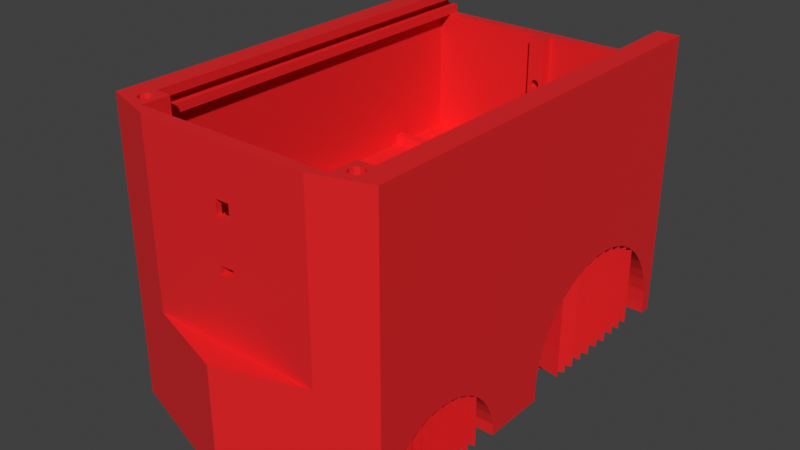 # Source: Korpus_podderzh.blend  (saved by Blender 3.6.13; exported with 4.5.12 LTS)
import bpy
from mathutils import Matrix  # noqa: F401  (used for matrix-valued properties, if any)

bpy.ops.wm.read_factory_settings(use_empty=True)
scene = bpy.context.scene
scene.name = 'Scene'

# ---- collections
col_collection = bpy.data.collections.new('Collection'); scene.collection.children.link(col_collection)

# ---- materials (node trees are filled in below, after node groups)
mat_material = bpy.data.materials.new('Material')
mat_material.use_transparent_shadow = False

# ---- material node trees
mat_material.use_nodes = True; mat_material.node_tree.nodes.clear()
_N = mat_material.node_tree.nodes; _L = mat_material.node_tree.links
n0 = _N.new('ShaderNodeBsdfPrincipled'); n0.name = 'Principled BSDF'; n0.location = (10, 300)
n0.distribution = 'GGX'
n0.subsurface_method = 'RANDOM_WALK_SKIN'
n0.inputs[0].default_value = (0.8, 0.01452, 0.01734, 1.0)
n0.inputs[3].default_value = 1.45
n0.inputs[27].default_value = (0.0, 0.0, 0.0, 1.0)
n0.inputs[28].default_value = 1.0
n1 = _N.new('ShaderNodeOutputMaterial'); n1.name = 'Material Output'; n1.location = (300, 300)
_L.new(n0.outputs[0], n1.inputs[0])
n1.is_active_output = True

# ---- world
world_world = bpy.data.worlds.new('World'); scene.world = world_world
world_world.use_nodes = True; world_world.node_tree.nodes.clear()
_N = world_world.node_tree.nodes; _L = world_world.node_tree.links
n0 = _N.new('ShaderNodeOutputWorld'); n0.name = 'World Output'; n0.location = (300, 300)
n1 = _N.new('ShaderNodeBackground'); n1.name = 'Background'; n1.location = (10, 300)
n1.inputs[0].default_value = (0.05088, 0.05088, 0.05088, 1.0)
_L.new(n1.outputs[0], n0.inputs[0])
n0.is_active_output = True
world_world.color = (0.05088, 0.05088, 0.05088)
world_world.use_sun_shadow = False
world_world.sun_shadow_jitter_overblur = 0.0

# ---- meshes
me_vr = bpy.data.meshes.new('Корпус_VR')
me_vr.from_pydata([(37.4, 93.0, 67.15), (37.4, 103.0, 67.15), (37.0, 103.0, 68.5), (37.0, 93.0, 68.5), (38.46, 93.0, 66.23), (38.46, 103.0, 66.23), (39.86, 93.0, 66.03), (39.86, 103.0, 66.03), (41.14, 93.0, 66.61), (41.14, 103.0, 66.61), (41.9, 93.0, 67.8), (41.9, 103.0, 67.8), (41.9, 93.0, 69.2), (41.9, 103.0, 69.2), (41.14, 93.0, 70.39), (41.14, 103.0, 70.39), (39.86, 93.0, 70.97), (39.86, 103.0, 70.97), (38.46, 93.0, 70.77), (38.46, 103.0, 70.77), (37.4, 93.0, 69.85), (37.4, 103.0, 69.85), (-41.6, 93.0, 67.15), (-41.6, 103.0, 67.15), (-42.0, 103.0, 68.5), (-42.0, 93.0, 68.5), (-40.54, 93.0, 66.23), (-40.54, 103.0, 66.23), (-39.14, 93.0, 66.03), (-39.14, 103.0, 66.03), (-37.86, 93.0, 66.61), (-37.86, 103.0, 66.61), (-37.1, 93.0, 67.8), (-37.1, 103.0, 67.8), (-37.1, 93.0, 69.2), (-37.1, 103.0, 69.2), (-37.86, 93.0, 70.39), (-37.86, 103.0, 70.39), (-39.14, 93.0, 70.97), (-39.14, 103.0, 70.97), (-40.54, 93.0, 70.77), (-40.54, 103.0, 70.77), (-41.6, 93.0, 69.85), (-41.6, 103.0, 69.85), (41.0, 94.0, 63.5), (41.0, 94.0, -73.5), (45.0, 94.0, -73.5), (45.0, 94.0, 63.5), (41.0, 97.0, 63.5), (41.0, 97.0, -77.5), (41.0, 94.0, -77.5), (45.0, 97.0, 63.5), (45.0, 97.0, -77.5), (45.0, 100.0, 63.5), (45.0, 100.0, -77.5), (41.0, 100.0, 63.5), (41.0, 100.0, -77.5), (41.0, 103.0, 63.5), (41.0, 103.0, -77.5), (-41.0, 94.0, 63.5), (-45.0, 94.0, 63.5), (-45.0, 94.0, -73.5), (-41.0, 94.0, -73.5), (-45.0, 100.0, -77.5), (-45.0, 100.0, 63.5), (-45.0, 97.0, 63.5), (-45.0, 97.0, -77.5), (-41.0, 100.0, -77.5), (-41.0, 100.0, 63.5), (-41.0, 103.0, -77.5), (-41.0, 103.0, 63.5), (-35.0, 103.0, 63.5), (-35.0, 103.0, 73.5), (-49.0, 103.0, -77.5), (-49.0, 103.0, 71.5), (-30.51, 103.0, 77.5), (30.51, 103.0, 77.5), (35.0, 103.0, 73.5), (49.0, 103.0, 71.5), (35.0, 103.0, 63.5), (49.0, 103.0, -77.5), (-41.0, 97.0, -77.5), (-41.0, 97.0, 63.5), (-41.0, 94.0, -77.5), (3.0, 94.0, -73.5), (-3.0, 94.0, -73.5), (3.0, 94.0, -69.5), (-3.0, 94.0, -69.5), (-35.0, 41.7, -28.5), (-35.0, 40.11, -23.77), (-25.0, 40.11, -23.77), (-25.0, 41.7, -28.5), (-35.0, 37.93, -19.28), (-25.0, 37.93, -19.28), (-35.0, 35.2, -15.1), (-25.0, 35.2, -15.1), (-35.0, 49.5, -28.5), (-35.0, 49.5, 63.5), (-35.0, 4.0, 73.5), (-35.0, 4.0, 6.5), (-35.0, 35.2, 6.5), (-35.0, 35.2, 0.5), (-35.0, 19.9, -7.321), (-35.0, 32.33, -17.95), (-35.0, 35.2, -22.64), (-35.0, 28.77, -13.77), (-35.0, 24.59, -10.2), (-35.0, 14.82, -5.216), (-35.0, 4.0, 0.5), (-35.0, 9.48, -3.932), (-35.0, 4.0, -3.5), (27.5, 53.0, -73.5), (25.0, 53.0, -73.5), (27.5, 53.0, -36.0), (25.0, 53.0, -33.5), (45.0, 53.0, -36.0), (45.0, 53.0, -33.5), (27.5, 49.5, -36.0), (27.5, 49.5, -73.5), (45.0, 49.5, -36.0), (25.0, 49.5, -33.5), (45.0, 49.5, -33.5), (45.0, 49.5, -73.5), (45.0, 49.5, 63.5), (35.0, 49.5, 63.5), (35.0, 49.5, -28.5), (25.0, 49.5, -28.5), (25.0, 41.7, -28.5), (35.0, 41.7, -28.5), (35.0, 40.11, -23.77), (35.0, 37.93, -19.28), (35.0, 35.2, -15.1), (35.0, 35.2, -22.64), (35.0, 32.33, -17.95), (35.0, 28.77, -13.77), (35.0, 35.2, 0.5), (35.0, 35.2, 6.5), (35.0, 4.0, 6.5), (35.0, 4.0, 73.5), (35.0, 19.9, -7.321), (35.0, 4.0, 0.5), (35.0, 14.82, -5.216), (35.0, 9.48, -3.932), (35.0, 4.0, -3.5), (35.0, 24.59, -10.2), (-25.0, 53.0, -47.5), (-45.0, 53.0, -47.5), (-45.0, 49.5, -47.5), (-25.0, 49.5, -47.5), (-28.0, 53.0, -50.5), (-28.0, 49.5, -50.5), (-45.0, 49.5, -50.5), (-45.0, 53.0, -50.5), (-28.0, 53.0, -73.5), (-28.0, 49.5, -73.5), (-25.0, 53.0, -73.5), (-45.0, 49.5, 63.5), (-45.0, 49.5, -73.5), (-25.0, 49.5, -28.5), (-25.0, 4.0, -73.5), (-3.0, 4.0, -73.5), (25.0, 35.2, -22.64), (25.0, 35.2, -15.1), (25.0, 40.11, -23.77), (25.0, 37.93, -19.28), (35.0, -6.217e-14, -71.5), (35.0, 15.66, -71.5), (25.0, -5.995e-14, -71.5), (25.0, 4.0, -71.5), (25.0, 15.66, -71.5), (-25.0, 35.2, -22.64), (-25.0, 15.66, -71.5), (-35.0, 15.66, -71.5), (-25.0, 4.0, -71.5), (-35.0, -6.217e-14, -71.5), (-25.0, -6.217e-14, -71.5), (25.0, 32.64, -58.62), (25.0, 35.4, -53.97), (25.0, 37.4, -48.95), (25.0, 38.62, -43.67), (25.0, 39.0, -38.28), (25.0, 38.55, -32.89), (25.0, 37.27, -27.64), (25.0, 29.2, -62.79), (25.0, 25.15, -66.38), (25.0, 20.61, -69.31), (25.0, 4.0, -73.5), (-25.0, 20.61, -69.31), (-25.0, 25.15, -66.38), (-25.0, 29.2, -62.79), (-25.0, 32.64, -58.62), (-25.0, 35.4, -53.97), (-25.0, 37.4, -48.95), (-25.0, 38.62, -43.67), (-25.0, 39.0, -38.28), (-25.0, 38.55, -32.89), (-25.0, 37.27, -27.64), (3.0, 4.0, -73.5), (3.0, 4.0, -69.5), (25.0, 4.0, -57.5), (-3.0, 4.0, -69.5), (-25.0, 4.0, -57.5), (-31.0, 4.0, -57.5), (-31.0, 4.0, -47.0), (-26.62, 4.0, -53.2), (-25.62, 4.0, -53.93), (-24.38, 4.0, -53.93), (31.0, 4.0, -57.5), (-23.38, 4.0, -53.2), (26.62, 4.0, -53.2), (31.0, 4.0, -47.0), (27.0, 4.0, -52.03), (25.62, 4.0, -48.12), (11.0, 4.0, -47.0), (24.38, 4.0, -48.12), (23.38, 4.0, -48.85), (23.0, 4.0, -50.03), (23.0, 4.0, -52.03), (23.38, 4.0, -53.2), (24.38, 4.0, -53.93), (25.62, 4.0, -53.93), (0.618, 4.0, -53.93), (1.618, 4.0, -53.2), (11.0, 4.0, -43.5), (2.0, 4.0, -52.03), (0.618, 4.0, -48.12), (-11.0, 4.0, -43.5), (-0.618, 4.0, -48.12), (-11.0, 4.0, -47.0), (-1.618, 4.0, -48.85), (-2.0, 4.0, -50.03), (-25.62, 4.0, -48.12), (-26.62, 4.0, -48.85), (-24.38, 4.0, -48.12), (-2.0, 4.0, -52.03), (-23.38, 4.0, -48.85), (-1.618, 4.0, -53.2), (-23.0, 4.0, -50.03), (-0.618, 4.0, -53.93), (-23.0, 4.0, -52.03), (1.618, 4.0, -48.85), (2.0, 4.0, -50.03), (26.62, 4.0, -48.85), (27.0, 4.0, -50.03), (-27.0, 4.0, -52.03), (-27.0, 4.0, -50.03), (29.0, 29.11, 3.0), (29.35, 28.15, 3.0), (28.11, 29.63, 3.0), (29.0, 27.19, 3.0), (27.1, 29.45, 3.0), (28.11, 26.67, 3.0), (26.44, 28.66, 3.0), (27.1, 26.85, 3.0), (26.44, 27.64, 3.0), (29.0, 29.11, -1.5), (29.35, 28.15, -1.5), (28.11, 29.63, -1.5), (27.1, 29.45, -1.5), (26.44, 28.66, -1.5), (26.44, 27.64, -1.5), (27.1, 26.85, -1.5), (28.11, 26.67, -1.5), (29.0, 27.19, -1.5), (24.85, 28.15, -1.5), (25.25, 26.65, -1.5), (25.25, 26.65, 0.5), (24.85, 28.15, 0.5), (26.35, 25.55, -1.5), (26.35, 25.55, 0.5), (27.85, 25.15, -1.5), (27.85, 25.15, 0.5), (29.35, 25.55, -1.5), (29.35, 25.55, 0.5), (30.45, 26.65, -1.5), (30.45, 26.65, 0.5), (30.85, 28.15, -1.5), (30.85, 28.15, 0.5), (30.45, 29.65, -1.5), (30.45, 29.65, 0.5), (29.35, 30.75, -1.5), (29.35, 30.75, 0.5), (27.85, 31.15, -1.5), (27.85, 31.15, 0.5), (26.35, 30.75, -1.5), (26.35, 30.75, 0.5), (25.25, 29.65, -1.5), (25.25, 29.65, 0.5), (20.7, 35.2, 0.5), (20.7, 4.0, 0.5), (20.7, 4.0, 6.5), (20.7, 35.2, 6.5), (35.0, 9.916, -73.0), (35.0, 4.0, -73.5), (35.0, -5.995e-14, -73.5), (35.0, 4.0, -5.5), (35.0, -6.173e-14, -3.5), (35.0, -6.262e-14, -5.5), (25.0, -5.995e-14, -5.5), (25.0, 4.0, -5.5), (35.0, -5.995e-14, -5.5), (12.15, 4.0, 67.0), (-12.15, 4.0, 67.0), (-26.1, 4.0, 36.4), (-26.5, 4.0, 34.9), (-25.0, 4.0, 8.902), (-20.7, 4.0, 6.5), (-23.5, 4.0, 8.5), (-22.0, 4.0, 8.902), (-20.9, 4.0, 10.0), (-20.5, 4.0, 11.5), (-26.5, 4.0, 11.5), (-26.1, 4.0, 13.0), (-25.0, 4.0, 14.1), (-23.5, 4.0, 14.5), (-26.1, 4.0, 33.4), (-22.0, 4.0, 14.1), (-25.0, 4.0, 32.3), (-20.9, 4.0, 13.0), (-23.5, 4.0, 31.9), (-22.0, 4.0, 32.3), (-20.9, 4.0, 33.4), (-20.5, 4.0, 34.9), (-25.0, 4.0, 37.5), (-23.5, 4.0, 37.9), (-12.15, 4.0, 43.0), (-22.0, 4.0, 37.5), (12.15, 4.0, 43.0), (-20.9, 4.0, 36.4), (25.0, 4.0, 37.5), (23.5, 4.0, 37.9), (22.0, 4.0, 37.5), (20.9, 4.0, 36.4), (-19.5, 4.0, 22.95), (-19.5, 4.0, 20.95), (-19.12, 4.0, 19.77), (-20.7, 4.0, 0.5), (-18.12, 4.0, 19.04), (-16.88, 4.0, 19.04), (-15.88, 4.0, 19.77), (-15.5, 4.0, 20.95), (-18.12, 4.0, 24.85), (-16.88, 4.0, 24.85), (-15.88, 4.0, 24.12), (-15.5, 4.0, 22.95), (20.5, 4.0, 34.9), (20.9, 4.0, 33.4), (22.0, 4.0, 32.3), (23.5, 4.0, 31.9), (25.0, 4.0, 32.3), (26.1, 4.0, 36.4), (26.5, 4.0, 34.9), (26.1, 4.0, 33.4), (26.5, 4.0, 11.5), (26.1, 4.0, 13.0), (16.88, 4.0, 24.85), (15.88, 4.0, 24.12), (15.5, 4.0, 22.95), (15.5, 4.0, 20.95), (15.88, 4.0, 19.77), (16.88, 4.0, 19.04), (18.12, 4.0, 19.04), (18.12, 4.0, 24.85), (19.12, 4.0, 24.12), (19.5, 4.0, 22.95), (25.0, 4.0, 14.1), (19.5, 4.0, 20.95), (23.5, 4.0, 14.5), (19.12, 4.0, 19.77), (22.0, 4.0, 14.1), (20.9, 4.0, 13.0), (-0.618, 4.0, 7.349), (-1.618, 4.0, 6.623), (-2.0, 4.0, 5.447), (-2.0, 4.0, 3.447), (-1.618, 4.0, 2.271), (-0.618, 4.0, 1.545), (0.618, 4.0, 1.545), (0.618, 4.0, 7.349), (1.618, 4.0, 6.623), (2.0, 4.0, 5.447), (20.5, 4.0, 11.5), (2.0, 4.0, 3.447), (20.9, 4.0, 10.0), (1.618, 4.0, 2.271), (22.0, 4.0, 8.902), (23.5, 4.0, 8.5), (25.0, 4.0, 8.902), (26.1, 4.0, 10.0), (12.6, 4.0, -1.0), (-12.6, 4.0, -1.0), (-16.88, 4.0, -10.15), (-25.0, 4.0, -5.5), (-35.0, 4.0, -5.5), (-15.88, 4.0, -10.88), (-26.1, 4.0, 10.0), (-19.12, 4.0, 24.12), (-18.12, 4.0, -10.15), (-19.12, 4.0, -10.88), (-25.0, 4.0, -19.73), (-19.5, 4.0, -12.05), (-19.5, 4.0, -14.05), (-19.12, 4.0, -15.23), (-18.12, 4.0, -15.96), (-16.88, 4.0, -15.96), (-15.5, 4.0, -12.05), (-12.6, 4.0, -29.5), (-15.5, 4.0, -14.05), (15.5, 4.0, -12.05), (12.6, 4.0, -29.5), (15.5, 4.0, -14.05), (15.88, 4.0, -15.23), (16.88, 4.0, -15.96), (18.12, 4.0, -15.96), (19.12, 4.0, -15.23), (15.88, 4.0, -10.88), (16.88, 4.0, -10.15), (18.12, 4.0, -10.15), (19.12, 4.0, -10.88), (25.0, 4.0, -19.73), (19.5, 4.0, -12.05), (31.0, 4.0, -19.73), (31.0, 4.0, -30.0), (19.5, 4.0, -14.05), (11.0, 4.0, -30.0), (11.0, 4.0, -33.5), (-11.0, 4.0, -30.0), (-31.0, 4.0, -30.0), (-31.0, 4.0, -19.73), (-15.88, 4.0, -15.23), (-11.0, 4.0, -33.5), (25.0, -6.217e-14, -71.5), (25.0, -6.04e-14, -57.5), (49.0, -5.684e-14, -73.5), (49.0, 4.0, -73.5), (31.0, 9.5, -23.73), (31.0, 9.196, -22.2), (35.0, 9.196, -22.2), (35.0, 9.5, -23.73), (31.0, 8.328, -20.9), (35.0, 8.328, -20.9), (31.0, 7.031, -20.03), (35.0, 7.031, -20.03), (31.0, 5.5, -19.73), (35.0, 5.5, -19.73), (31.0, 9.5, -30.0), (35.0, 9.5, -53.5), (26.0, 9.5, -30.0), (31.0, 9.5, -47.0), (26.0, 9.5, -38.5), (26.0, 9.5, -47.0), (31.0, 9.5, -53.5), (35.0, 9.196, -55.03), (35.0, 8.328, -56.33), (35.0, 7.031, -57.2), (35.0, 5.5, -57.5), (35.0, 6.0, -43.5), (35.0, -5.995e-14, -57.5), (35.0, -6.217e-14, -43.5), (35.0, 6.0, -33.5), (35.0, -5.995e-14, -33.5), (35.0, -6.217e-14, -19.73), (31.0, 9.196, -55.03), (31.0, 8.328, -56.33), (31.0, 7.031, -57.2), (31.0, 5.5, -57.5), (25.0, -5.995e-14, -19.73), (25.0, -6.04e-14, -5.5), (25.0, -5.862e-14, -19.73), (25.0, -5.995e-14, -57.5), (-35.0, -6.217e-14, -33.5), (-25.0, -6.217e-14, -19.73), (-35.0, -6.217e-14, -19.73), (18.12, -2.998e-14, -15.96), (-19.12, -3.131e-14, -15.23), (-25.0, -6.217e-14, -5.5), (-19.5, -6.217e-14, -14.05), (-19.5, -6.217e-14, -12.05), (-19.12, -3.131e-14, -10.88), (-18.12, -3.131e-14, -10.15), (-16.88, -3.131e-14, -10.15), (-18.12, -3.131e-14, -15.96), (-16.88, -3.131e-14, -15.96), (16.88, -2.998e-14, -15.96), (-15.88, -3.131e-14, -15.23), (15.88, -2.998e-14, -15.23), (-15.5, -5.995e-14, -14.05), (15.5, -6.217e-14, -14.05), (-15.5, -6.217e-14, -12.05), (15.5, -6.217e-14, -12.05), (-15.88, -3.131e-14, -10.88), (15.88, -3.131e-14, -10.88), (16.88, -3.131e-14, -10.15), (18.12, -3.131e-14, -10.15), (19.12, -2.998e-14, -15.23), (19.5, -5.995e-14, -14.05), (35.0, -6.217e-14, -3.5), (49.0, -6.217e-14, -3.5), (49.0, -7.772e-14, 19.5), (39.0, -7.55e-14, 19.5), (39.0, -7.55e-14, 71.5), (49.0, -7.772e-14, 71.5), (-1.11e-13, -6.217e-14, 87.4), (19.5, -5.995e-14, -12.05), (19.5, -5.995e-14, 20.95), (19.5, -5.995e-14, 22.95), (19.12, -3.131e-14, -10.88), (19.12, -2.998e-14, 19.77), (0.618, -2.998e-14, 1.545), (-0.618, -2.998e-14, 1.545), (-35.0, -5.995e-14, -5.5), (-1.618, -2.998e-14, 2.271), (-35.0, -6.217e-14, -3.5), (-2.0, -6.217e-14, 3.447), (-49.0, -6.217e-14, -3.5), (-2.0, -6.217e-14, 5.447), (-49.0, -7.772e-14, 19.5), (-1.618, -3.131e-14, 6.623), (-39.0, -7.55e-14, 19.5), (-0.618, -3.131e-14, 7.349), (-19.12, -2.998e-14, 19.77), (-39.0, -7.55e-14, 71.5), (-19.5, -6.217e-14, 20.95), (-19.5, -6.217e-14, 22.95), (-19.12, -3.131e-14, 24.12), (-18.12, -3.131e-14, 24.85), (-16.88, -3.131e-14, 24.85), (-15.88, -3.131e-14, 24.12), (-18.12, -2.998e-14, 19.04), (0.618, -3.131e-14, 7.349), (-16.88, -2.998e-14, 19.04), (1.618, -2.998e-14, 2.271), (2.0, -5.995e-14, 3.447), (2.0, -5.995e-14, 5.447), (18.12, -2.998e-14, 19.04), (1.618, -3.131e-14, 6.623), (16.88, -2.998e-14, 19.04), (15.88, -2.998e-14, 19.77), (15.5, -5.995e-14, 20.95), (-15.88, -2.998e-14, 19.77), (15.5, -6.217e-14, 22.95), (-15.5, -5.995e-14, 20.95), (15.88, -2.998e-14, 24.12), (-15.5, -5.995e-14, 22.95), (16.88, -2.998e-14, 24.85), (19.12, -2.998e-14, 24.12), (18.12, -2.998e-14, 24.85), (3.15, -6.217e-14, 58.0), (3.15, -5.995e-14, 52.0), (-5.15, -5.995e-14, 52.0), (-5.15, -5.995e-14, 58.0), (-49.0, -7.772e-14, 71.5), (-29.0, 27.19, 3.0), (-29.35, 28.15, 3.0), (-28.11, 26.67, 3.0), (-29.0, 29.11, 3.0), (-27.1, 26.85, 3.0), (-28.11, 29.63, 3.0), (-26.44, 27.64, 3.0), (-27.1, 29.45, 3.0), (-26.44, 28.66, 3.0), (-29.0, 29.11, -1.5), (-29.35, 28.15, -1.5), (-28.11, 29.63, -1.5), (-27.1, 29.45, -1.5), (-26.44, 28.66, -1.5), (-26.44, 27.64, -1.5), (-27.1, 26.85, -1.5), (-28.11, 26.67, -1.5), (-29.0, 27.19, -1.5), (-24.85, 28.15, 0.5), (-25.25, 26.65, 0.5), (-25.25, 26.65, -1.5), (-24.85, 28.15, -1.5), (-26.35, 25.55, 0.5), (-26.35, 25.55, -1.5), (-27.85, 25.15, 0.5), (-27.85, 25.15, -1.5), (-29.35, 25.55, 0.5), (-29.35, 25.55, -1.5), (-30.45, 26.65, 0.5), (-30.45, 26.65, -1.5), (-30.85, 28.15, 0.5), (-30.85, 28.15, -1.5), (-30.45, 29.65, 0.5), (-30.45, 29.65, -1.5), (-29.35, 30.75, 0.5), (-29.35, 30.75, -1.5), (-27.85, 31.15, 0.5), (-27.85, 31.15, -1.5), (-26.35, 30.75, 0.5), (-26.35, 30.75, -1.5), (-25.25, 29.65, 0.5), (-25.25, 29.65, -1.5), (-20.7, 35.2, 0.5), (-20.7, 35.2, 6.5), (-35.0, 9.916, -73.0), (-35.0, 4.0, -73.5), (-35.0, -6.217e-14, -73.5), (-35.0, -6.084e-14, -5.5), (-25.0, -6.262e-14, -5.5), (-35.0, -6.262e-14, -5.5), (-35.0, -6.262e-14, -3.5), (-49.0, -6.262e-14, -73.5), (-35.0, -6.35e-14, -73.5), (-49.0, 4.0, -73.5), (49.0, 4.0, -3.5), (-49.0, 4.0, -3.5), (-49.0, 9.216, -3.891), (-49.0, 14.32, -5.055), (-49.0, 19.19, -6.966), (-49.0, 23.72, -9.582), (-49.0, 27.81, -12.84), (-49.0, 31.36, -16.68), (-49.0, 34.31, -21.0), (-49.0, 36.58, -25.71), (-49.0, 38.12, -30.71), (-49.0, 38.9, -35.88), (-49.0, 38.9, -41.12), (-49.0, 38.12, -46.29), (-49.0, 36.58, -51.29), (-49.0, 34.31, -56.0), (-49.0, 31.36, -60.32), (-49.0, 27.81, -64.16), (-49.0, 23.72, -67.42), (-49.0, 19.19, -70.03), (-49.0, 14.32, -71.95), (-49.0, 9.216, -73.11), (-49.0, 4.0, 19.5), (-49.0, 8.375, 20.76), (-49.0, 12.47, 22.75), (-49.0, 16.16, 25.41), (-49.0, 19.35, 28.67), (-49.0, 21.93, 32.42), (-49.0, 23.82, 36.56), (-49.0, 24.99, 40.96), (-49.0, 25.38, 45.5), (-49.0, 24.99, 50.04), (-49.0, 4.0, 71.5), (-49.0, 8.375, 70.24), (-49.0, 12.47, 68.25), (-49.0, 16.16, 65.59), (-49.0, 19.35, 62.33), (-49.0, 21.93, 58.58), (-49.0, 23.82, 54.44), (-49.0, -6.439e-14, -77.5), (-49.0, -6.217e-14, -73.5), (-35.0, 9.5, -23.73), (-35.0, 9.196, -22.2), (-31.0, 9.196, -22.2), (-31.0, 9.5, -23.73), (-35.0, 8.328, -20.9), (-31.0, 8.328, -20.9), (-35.0, 7.031, -20.03), (-31.0, 7.031, -20.03), (-35.0, 5.5, -19.73), (-31.0, 5.5, -19.73), (-35.0, 6.0, -33.5), (-35.0, 6.0, -43.5), (-35.0, 9.5, -53.5), (-35.0, -6.217e-14, -43.5), (-35.0, 9.196, -55.03), (-35.0, -5.995e-14, -57.5), (-35.0, 8.328, -56.33), (-35.0, 5.5, -57.5), (-35.0, 7.031, -57.2), (-31.0, 9.5, -53.5), (-31.0, 9.5, -47.0), (-26.0, 9.5, -47.0), (-31.0, 9.5, -30.0), (-26.0, 9.5, -38.5), (-26.0, 9.5, -30.0), (-31.0, 9.196, -55.03), (-31.0, 8.328, -56.33), (-31.0, 7.031, -57.2), (-31.0, 5.5, -57.5), (26.62, -2.998e-14, -53.2), (25.62, -2.998e-14, -53.93), (24.38, -2.998e-14, -53.93), (23.38, -2.998e-14, -53.2), (23.0, -5.995e-14, -52.03), (25.62, -2.998e-14, -48.12), (24.38, -2.998e-14, -48.12), (0.618, -2.998e-14, -48.12), (23.38, -2.998e-14, -48.85), (1.618, -2.998e-14, -48.85), (23.0, -5.995e-14, -50.03), (2.0, -5.995e-14, -50.03), (2.0, -5.995e-14, -52.03), (1.618, -2.998e-14, -53.2), (0.618, -2.998e-14, -53.93), (-0.618, -2.998e-14, -53.93), (-0.618, -2.998e-14, -48.12), (-24.38, -3.131e-14, -48.12), (-1.618, -2.998e-14, -48.85), (-23.38, -3.131e-14, -48.85), (-2.0, -6.217e-14, -50.03), (-23.0, -5.995e-14, -50.03), (-2.0, -5.995e-14, -52.03), (-23.0, -5.995e-14, -52.03), (-1.618, -2.998e-14, -53.2), (-23.38, -2.998e-14, -53.2), (-24.38, -2.998e-14, -53.93), (-25.62, -2.998e-14, -53.93), (-25.62, -3.175e-14, -48.12), (-26.62, -3.131e-14, -48.85), (-27.0, -5.995e-14, -50.03), (-27.0, -5.995e-14, -52.03), (27.0, -5.995e-14, -52.03), (-26.62, -2.998e-14, -53.2), (-25.0, -6.217e-14, -57.5), (49.0, -6.217e-14, -77.5), (49.0, -6.217e-14, -73.5), (27.0, -6.217e-14, -50.03), (26.62, -2.998e-14, -48.85), (49.0, 9.216, -3.891), (49.0, 14.32, -5.055), (49.0, 19.19, -6.966), (49.0, 23.72, -9.582), (49.0, 27.81, -12.84), (49.0, 31.36, -16.68), (49.0, 34.31, -21.0), (49.0, 36.58, -25.71), (49.0, 38.12, -30.71), (49.0, 38.9, -35.88), (49.0, 38.9, -41.12), (49.0, 38.12, -46.29), (49.0, 36.58, -51.29), (49.0, 34.31, -56.0), (49.0, 31.36, -60.32), (49.0, 27.81, -64.16), (49.0, 23.72, -67.42), (49.0, 19.19, -70.03), (49.0, 14.32, -71.95), (49.0, 9.216, -73.11), (-25.0, -6.395e-14, -71.5), (24.69, 3.0, 35.9), (25.05, 3.0, 34.9), (23.77, 3.0, 36.43), (24.69, 3.0, 33.9), (22.73, 3.0, 36.24), (23.77, 3.0, 33.37), (22.04, 3.0, 35.43), (22.73, 3.0, 33.56), (22.04, 3.0, 34.37), (-22.31, 3.0, 12.5), (-21.95, 3.0, 11.5), (-23.23, 3.0, 13.03), (-22.31, 3.0, 10.5), (-24.27, 3.0, 12.84), (-23.23, 3.0, 9.974), (-24.96, 3.0, 12.03), (-24.27, 3.0, 10.16), (-24.96, 3.0, 10.97), (24.69, 3.0, 12.5), (25.05, 3.0, 11.5), (23.77, 3.0, 13.03), (24.69, 3.0, 10.5), (22.73, 3.0, 12.84), (23.77, 3.0, 9.974), (22.04, 3.0, 12.03), (22.73, 3.0, 10.16), (22.04, 3.0, 10.97), (-22.31, 3.0, 35.9), (-21.95, 3.0, 34.9), (-23.23, 3.0, 36.43), (-22.31, 3.0, 33.9), (-24.27, 3.0, 36.24), (-23.23, 3.0, 33.37), (-24.96, 3.0, 35.43), (-24.27, 3.0, 33.56), (-24.96, 3.0, 34.37), (24.69, 9.0, 10.5), (25.05, 9.0, 11.5), (23.77, 9.0, 9.974), (22.73, 9.0, 10.16), (22.04, 9.0, 10.97), (22.04, 9.0, 12.03), (22.73, 9.0, 12.84), (23.77, 9.0, 13.03), (24.69, 9.0, 12.5), (20.9, 9.0, 13.0), (20.5, 9.0, 11.5), (22.0, 9.0, 14.1), (23.5, 9.0, 14.5), (25.0, 9.0, 14.1), (26.1, 9.0, 13.0), (26.5, 9.0, 11.5), (26.1, 9.0, 10.0), (25.0, 9.0, 8.902), (23.5, 9.0, 8.5), (22.0, 9.0, 8.902), (20.9, 9.0, 10.0), (-22.31, 9.0, 10.5), (-21.95, 9.0, 11.5), (-23.23, 9.0, 9.974), (-24.27, 9.0, 10.16), (-24.96, 9.0, 10.97), (-24.96, 9.0, 12.03), (-24.27, 9.0, 12.84), (-23.23, 9.0, 13.03), (-22.31, 9.0, 12.5), (-26.1, 9.0, 13.0), (-26.5, 9.0, 11.5), (-25.0, 9.0, 14.1), (-23.5, 9.0, 14.5), (-22.0, 9.0, 14.1), (-20.9, 9.0, 13.0), (-20.5, 9.0, 11.5), (-20.9, 9.0, 10.0), (-22.0, 9.0, 8.902), (-23.5, 9.0, 8.5), (-25.0, 9.0, 8.902), (-26.1, 9.0, 10.0), (24.69, 9.0, 33.9), (25.05, 9.0, 34.9), (23.77, 9.0, 33.37), (22.73, 9.0, 33.56), (22.04, 9.0, 34.37), (22.04, 9.0, 35.43), (22.73, 9.0, 36.24), (23.77, 9.0, 36.43), (24.69, 9.0, 35.9), (20.9, 9.0, 36.4), (20.5, 9.0, 34.9), (22.0, 9.0, 37.5), (23.5, 9.0, 37.9), (25.0, 9.0, 37.5), (26.1, 9.0, 36.4), (26.5, 9.0, 34.9), (26.1, 9.0, 33.4), (25.0, 9.0, 32.3), (23.5, 9.0, 31.9), (22.0, 9.0, 32.3), (20.9, 9.0, 33.4), (-22.31, 9.0, 33.9), (-21.95, 9.0, 34.9), (-23.23, 9.0, 33.37), (-24.27, 9.0, 33.56), (-24.96, 9.0, 34.37), (-24.96, 9.0, 35.43), (-24.27, 9.0, 36.24), (-23.23, 9.0, 36.43), (-22.31, 9.0, 35.9), (-26.1, 9.0, 36.4), (-26.5, 9.0, 34.9), (-25.0, 9.0, 37.5), (-23.5, 9.0, 37.9), (-22.0, 9.0, 37.5), (-20.9, 9.0, 36.4), (-20.5, 9.0, 34.9), (-20.9, 9.0, 33.4), (-22.0, 9.0, 32.3), (-23.5, 9.0, 31.9), (-25.0, 9.0, 32.3), (-26.1, 9.0, 33.4), (-5.15, 3.0, 52.0), (-5.15, 3.0, 58.0), (3.15, 3.0, 58.0), (3.15, 3.0, 52.0), (8.783, 2.0, 63.62), (9.164, 2.0, 62.7), (7.864, 2.0, 64.0), (8.783, 2.0, 61.78), (6.945, 2.0, 63.62), (7.864, 2.0, 61.4), (6.564, 2.0, 62.7), (6.945, 2.0, 61.78), (-6.945, 2.0, 63.62), (-6.564, 2.0, 62.7), (-7.864, 2.0, 64.0), (-6.945, 2.0, 61.78), (-8.783, 2.0, 63.62), (-7.864, 2.0, 61.4), (-9.164, 2.0, 62.7), (-8.783, 2.0, 61.78), (-5.564, 4.5, 65.0), (-5.564, 3.0, 65.0), (-5.564, 3.0, 62.7), (-5.564, 4.5, 62.7), (5.564, 4.5, 62.7), (5.564, 3.0, 62.7), (5.564, 3.0, 65.0), (5.564, 4.5, 65.0), (-7.864, 4.5, 60.4), (-7.864, 3.0, 60.4), (-10.15, 3.0, 60.4), (-10.15, 4.5, 60.4), (10.15, 4.5, 60.4), (10.15, 3.0, 60.4), (7.864, 3.0, 60.4), (7.864, 4.5, 60.4), (-10.15, 4.5, 65.0), (-10.15, 6.0, 65.0), (10.15, 6.0, 65.0), (10.15, 4.5, 65.0), (-10.15, 6.0, 45.0), (-10.15, 3.0, 45.0), (-5.872, 3.0, 61.55), (5.872, 3.0, 61.55), (-6.714, 3.0, 60.71), (6.714, 3.0, 60.71), (10.15, 3.0, 45.0), (10.15, 6.0, 45.0), (8.783, 4.5, 61.78), (9.164, 4.5, 62.7), (7.864, 4.5, 61.4), (6.945, 4.5, 61.78), (6.564, 4.5, 62.7), (6.945, 4.5, 63.62), (7.864, 4.5, 64.0), (8.783, 4.5, 63.62), (6.714, 4.5, 60.71), (5.872, 4.5, 61.55), (-6.714, 4.5, 60.71), (-8.783, 4.5, 61.78), (-7.864, 4.5, 61.4), (-5.872, 4.5, 61.55), (-6.945, 4.5, 61.78), (-6.564, 4.5, 62.7), (-6.945, 4.5, 63.62), (-7.864, 4.5, 64.0), (-8.783, 4.5, 63.62), (-9.164, 4.5, 62.7), (-12.15, 6.0, 43.0), (-12.15, 6.0, 67.0), (12.15, 6.0, 43.0), (12.15, 6.0, 67.0), (10.6, 6.5, -3.0), (10.6, 4.0, -3.0), (-10.6, 4.0, -3.0), (-10.6, 6.5, -3.0), (10.6, 6.5, -27.5), (10.6, 4.0, -27.5), (-10.6, 6.5, -27.5), (-10.6, 4.0, -27.5), (-12.6, 6.5, -1.0), (12.6, 6.5, -1.0), (-12.6, 6.5, -29.5), (12.6, 6.5, -29.5), (-8.755, 68.14, 75.5), (-8.755, 68.14, 71.5), (-8.375, 67.1, 71.5), (-8.375, 67.1, 75.5), (-9.718, 68.7, 75.5), (-9.718, 68.7, 71.5), (-10.81, 68.51, 75.5), (-10.81, 68.51, 71.5), (-11.53, 67.66, 75.5), (-11.53, 67.66, 71.5), (-11.53, 66.54, 75.5), (-11.53, 66.54, 71.5), (-10.81, 65.69, 75.5), (-10.81, 65.69, 71.5), (-9.718, 65.5, 75.5), (-9.718, 65.5, 71.5), (-8.755, 66.06, 75.5), (-8.755, 66.06, 71.5), (11.24, 68.14, 75.5), (11.24, 68.14, 71.5), (11.62, 67.1, 71.5), (11.62, 67.1, 75.5), (10.28, 68.7, 75.5), (10.28, 68.7, 71.5), (9.188, 68.51, 75.5), (9.188, 68.51, 71.5), (8.473, 67.66, 75.5), (8.473, 67.66, 71.5), (8.473, 66.54, 75.5), (8.473, 66.54, 71.5), (9.188, 65.69, 75.5), (9.188, 65.69, 71.5), (10.28, 65.5, 75.5), (10.28, 65.5, 71.5), (11.24, 66.06, 75.5), (11.24, 66.06, 71.5), (-6.875, 67.1, 73.5), (-7.294, 65.54, 73.5), (-7.294, 65.54, 71.5), (-6.875, 67.1, 71.5), (-8.438, 64.39, 73.5), (-8.438, 64.39, 71.5), (-10.0, 63.97, 73.5), (-10.0, 63.97, 71.5), (-11.56, 64.39, 73.5), (-11.56, 64.39, 71.5), (-12.71, 65.54, 73.5), (-12.71, 65.54, 71.5), (-13.12, 67.1, 73.5), (-13.12, 67.1, 71.5), (-12.71, 68.66, 73.5), (-12.71, 68.66, 71.5), (-11.56, 69.81, 73.5), (-11.56, 69.81, 71.5), (-10.0, 70.22, 73.5), (-10.0, 70.22, 71.5), (-8.438, 69.81, 73.5), (-8.438, 69.81, 71.5), (-7.294, 68.66, 73.5), (-7.294, 68.66, 71.5), (13.12, 67.1, 73.5), (12.71, 65.54, 73.5), (12.71, 65.54, 71.5), (13.12, 67.1, 71.5), (11.56, 64.39, 73.5), (11.56, 64.39, 71.5), (10.0, 63.97, 73.5), (10.0, 63.97, 71.5), (8.438, 64.39, 73.5), (8.438, 64.39, 71.5), (7.294, 65.54, 73.5), (7.294, 65.54, 71.5), (6.875, 67.1, 73.5), (6.875, 67.1, 71.5), (7.294, 68.66, 73.5), (7.294, 68.66, 71.5), (8.438, 69.81, 73.5), (8.438, 69.81, 71.5), (10.0, 70.22, 73.5), (10.0, 70.22, 71.5), (11.56, 69.81, 73.5), (11.56, 69.81, 71.5), (12.71, 68.66, 73.5), (12.71, 68.66, 71.5), (2.5, 63.0, 73.5), (2.5, 63.0, 77.5), (2.5, 66.0, 77.5), (2.5, 66.0, 73.5), (-2.5, 66.0, 77.5), (-2.5, 66.0, 73.5), (-2.5, 63.0, 77.5), (-2.5, 63.0, 73.5), (-4.381, 80.4, 75.5), (-4.381, 80.4, 73.5), (-4.85, 82.15, 73.5), (-4.85, 82.15, 75.5), (-3.1, 79.12, 75.5), (-3.1, 79.12, 73.5), (-1.35, 78.65, 75.5), (-1.35, 78.65, 73.5), (-4.85, 84.85, 75.5), (-4.85, 84.85, 73.5), (-3.1, 87.88, 75.5), (-3.1, 87.88, 73.5), (-1.35, 88.35, 73.5), (-1.35, 88.35, 75.5), (-4.381, 86.6, 75.5), (-4.381, 86.6, 73.5), (1.35, 88.35, 73.5), (1.35, 88.35, 75.5), (4.381, 86.6, 75.5), (4.381, 86.6, 73.5), (4.85, 84.85, 73.5), (4.85, 84.85, 75.5), (3.1, 87.88, 75.5), (3.1, 87.88, 73.5), (4.85, 82.15, 73.5), (4.85, 82.15, 75.5), (3.1, 79.12, 75.5), (3.1, 79.12, 73.5), (1.35, 78.65, 73.5), (1.35, 78.65, 75.5), (4.381, 80.4, 75.5), (4.381, 80.4, 73.5), (2.5, 81.0, 75.5), (2.5, 86.0, 75.5), (-2.5, 86.0, 75.5), (-2.5, 81.0, 75.5), (2.5, 86.0, 77.5), (2.5, 81.0, 77.5), (-2.5, 81.0, 77.5), (-2.5, 86.0, 77.5), (1.226, 78.27, -69.5), (1.226, 78.27, -73.5), (1.6, 77.25, -73.5), (1.6, 77.25, -69.5), (0.2778, 78.82, -69.5), (0.2778, 78.82, -73.5), (-0.8, 78.63, -69.5), (-0.8, 78.63, -73.5), (-1.504, 77.79, -69.5), (-1.504, 77.79, -73.5), (-1.504, 76.7, -69.5), (-1.504, 76.7, -73.5), (-0.8, 75.86, -69.5), (-0.8, 75.86, -73.5), (0.2778, 75.67, -69.5), (0.2778, 75.67, -73.5), (1.226, 76.22, -69.5), (1.226, 76.22, -73.5), (1.226, 23.03, -69.5), (1.226, 23.03, -73.5), (1.6, 22.0, -73.5), (1.6, 22.0, -69.5), (0.2778, 23.58, -69.5), (0.2778, 23.58, -73.5), (-0.8, 23.39, -69.5), (-0.8, 23.39, -73.5), (-1.504, 22.55, -69.5), (-1.504, 22.55, -73.5), (-1.504, 21.45, -69.5), (-1.504, 21.45, -73.5), (-0.8, 20.61, -69.5), (-0.8, 20.61, -73.5), (0.2778, 20.42, -69.5), (0.2778, 20.42, -73.5), (1.226, 20.97, -69.5), (1.226, 20.97, -73.5), (19.12, -6.35e-14, 24.12), (19.5, -6.35e-14, 22.95), (18.12, -6.35e-14, 24.85), (16.88, -6.35e-14, 24.85), (15.88, -6.35e-14, 24.12), (15.5, -6.35e-14, 22.95), (15.88, -5.995e-14, 19.77), (16.88, -5.995e-14, 19.04), (18.12, -5.995e-14, 19.04), (19.12, -5.995e-14, 19.77), (15.5, -6.262e-14, 20.95), (26.62, -5.995e-14, -48.85), (27.0, -5.995e-14, -50.03), (25.62, -5.995e-14, -48.12), (24.38, -5.995e-14, -48.12), (23.38, -5.995e-14, -48.85), (27.0, -6.262e-14, -50.03), (27.0, -6.084e-14, -52.03), (23.38, -5.995e-14, -53.2), (24.38, -5.995e-14, -53.93), (25.62, -5.995e-14, -53.93), (26.62, -5.995e-14, -53.2), (23.0, -6.084e-14, -50.03), (1.618, -6.35e-14, -48.85), (2.0, -6.35e-14, -50.03), (0.618, -6.35e-14, -48.12), (-0.618, -6.35e-14, -48.12), (-1.618, -6.35e-14, -48.85), (-2.0, -6.35e-14, -50.03), (2.0, -6.084e-14, -52.03), (-1.618, -5.995e-14, -53.2), (-0.618, -5.995e-14, -53.93), (0.618, -5.995e-14, -53.93), (1.618, -5.995e-14, -53.2), (-2.0, -6.262e-14, -52.03), (-15.88, -6.35e-14, 24.12), (-15.5, -6.35e-14, 22.95), (-16.88, -6.35e-14, 24.85), (-18.12, -6.35e-14, 24.85), (-19.12, -6.35e-14, 24.12), (-19.5, -6.35e-14, 22.95), (-19.12, -5.995e-14, 19.77), (-19.5, -5.995e-14, 20.95), (-18.12, -5.995e-14, 19.04), (-16.88, -5.995e-14, 19.04), (-15.88, -5.995e-14, 19.77), (-19.5, -6.262e-14, 20.95), (19.12, -6.35e-14, -10.88), (19.5, -6.35e-14, -12.05), (18.12, -6.35e-14, -10.15), (16.88, -6.35e-14, -10.15), (15.88, -6.35e-14, -10.88), (15.5, -6.35e-14, -12.05), (15.88, -5.995e-14, -15.23), (15.5, -5.995e-14, -14.05), (16.88, -5.995e-14, -15.96), (18.12, -5.995e-14, -15.96), (19.12, -5.995e-14, -15.23), (-23.38, -5.995e-14, -48.85), (-24.38, -5.995e-14, -48.12), (-25.62, -5.995e-14, -48.12), (-26.62, -5.995e-14, -48.85), (-23.0, -6.262e-14, -50.03), (-23.0, -6.084e-14, -52.03), (-26.62, -5.995e-14, -53.2), (-25.62, -5.995e-14, -53.93), (-24.38, -5.995e-14, -53.93), (-23.38, -5.995e-14, -53.2), (-27.0, -6.084e-14, -50.03), (-15.88, -6.35e-14, -10.88), (-15.5, -6.35e-14, -12.05), (-16.88, -6.35e-14, -10.15), (-18.12, -6.35e-14, -10.15), (-19.12, -6.35e-14, -10.88), (-19.5, -6.35e-14, -12.05), (-15.5, -5.995e-14, -12.05), (-19.12, -5.995e-14, -15.23), (-19.5, -5.995e-14, -14.05), (-18.12, -5.995e-14, -15.96), (-16.88, -5.995e-14, -15.96), (-15.88, -5.995e-14, -15.23), (-1.618, -5.995e-14, 2.271), (-2.0, -5.995e-14, 3.447), (-0.618, -5.995e-14, 1.545), (0.618, -5.995e-14, 1.545), (1.618, -5.995e-14, 2.271), (-2.0, -6.262e-14, 3.447), (-2.0, -6.35e-14, 5.447), (1.618, -6.35e-14, 6.623), (2.0, -6.35e-14, 5.447), (0.618, -6.35e-14, 7.349), (-0.618, -6.35e-14, 7.349), (-1.618, -6.35e-14, 6.623), (-26.0, 6.0, -43.5), (-26.0, 3.5, -43.5), (-11.0, 3.5, -43.5), (11.0, 3.5, -43.5), (26.0, 3.5, -43.5), (26.0, 6.0, -43.5), (26.0, 4.526, -47.0), (11.0, 4.526, -47.0), (11.0, 4.526, -30.0), (26.0, 4.526, -30.0), (-26.0, 3.5, -33.5), (-11.0, 3.5, -33.5), (26.0, 3.5, -33.5), (26.0, 6.0, -33.5), (11.0, 3.5, -33.5), (-26.0, 6.0, -33.5), (-1.11e-13, 40.0, 87.4), (-30.51, 40.0, 77.5), (30.51, 40.0, 77.5), (49.0, 4.0, 71.5), (-39.0, 8.375, 70.24), (-39.0, 4.0, 71.5), (-39.0, 12.47, 68.25), (-39.0, 16.16, 65.59), (-39.0, 19.35, 62.33), (-39.0, 21.93, 58.58), (-39.0, 23.82, 54.44), (-39.0, 24.99, 50.04), (-39.0, 25.38, 45.5), (-39.0, 24.99, 40.96), (-39.0, 23.82, 36.56), (-39.0, 21.93, 32.42), (-39.0, 19.35, 28.67), (-39.0, 16.16, 25.41), (-39.0, 12.47, 22.75), (-39.0, 8.375, 20.76), (-39.0, 4.0, 19.5), (39.0, 8.375, 70.24), (49.0, 8.375, 70.24), (39.0, 4.0, 71.5), (39.0, 12.47, 68.25), (49.0, 12.47, 68.25), (39.0, 16.16, 65.59), (49.0, 16.16, 65.59), (39.0, 19.35, 62.33), (49.0, 19.35, 62.33), (39.0, 21.93, 58.58), (49.0, 21.93, 58.58), (39.0, 23.82, 54.44), (49.0, 23.82, 54.44), (39.0, 24.99, 50.04), (49.0, 24.99, 50.04), (39.0, 25.38, 45.5), (49.0, 25.38, 45.5), (39.0, 24.99, 40.96), (49.0, 24.99, 40.96), (39.0, 23.82, 36.56), (49.0, 23.82, 36.56), (39.0, 21.93, 32.42), (49.0, 21.93, 32.42), (39.0, 19.35, 28.67), (49.0, 19.35, 28.67), (39.0, 16.16, 25.41), (49.0, 16.16, 25.41), (39.0, 12.47, 22.75), (49.0, 12.47, 22.75), (39.0, 8.375, 20.76), (49.0, 8.375, 20.76), (39.0, 4.0, 19.5), (49.0, 4.0, 19.5), (-49.0, -5.995e-14, 19.5), (-39.0, -7.555e-14, 19.5), (-39.0, -5.995e-14, 71.5), (39.0, -7.555e-14, 19.5), (49.0, -5.995e-14, 19.5), (49.0, -8.527e-14, 71.5), (39.0, -5.995e-14, 71.5), (-11.0, 5.057, -41.8), (-11.0, 5.893, -39.65), (-11.0, 4.526, -47.0), (-11.0, 6.842, -45.19), (-11.0, 8.513, -42.77), (-11.0, 5.893, -37.35), (-11.0, 9.389, -39.97), (-11.0, 5.057, -35.2), (-11.0, 9.389, -37.03), (-11.0, 8.513, -34.23), (-11.0, 6.842, -31.81), (-11.0, 4.526, -30.0), (-26.0, 4.526, -30.0), (-26.0, 6.584, -45.45), (-26.0, 4.526, -47.0), (-26.0, 8.165, -43.42), (-26.0, 9.16, -41.05), (-26.0, 9.16, -35.95), (-26.0, 8.165, -33.58), (-26.0, 6.584, -31.55), (-26.0, 6.0, -38.5), (-26.0, 4.843, -34.88), (-26.0, 5.704, -36.6), (-26.0, 5.704, -40.4), (-26.0, 4.843, -42.12), (26.0, 9.16, -41.05), (26.0, 8.165, -43.42), (26.0, 6.584, -45.45), (26.0, 6.584, -31.55), (26.0, 8.165, -33.58), (26.0, 9.16, -35.95), (26.0, 6.0, -38.5), (26.0, 4.843, -42.12), (26.0, 5.704, -40.4), (11.0, 6.842, -31.81), (11.0, 8.513, -34.23), (11.0, 9.389, -37.03), (11.0, 5.057, -35.2), (11.0, 5.893, -37.35), (11.0, 9.389, -39.97), (11.0, 5.893, -39.65), (11.0, 8.513, -42.77), (11.0, 5.057, -41.8), (11.0, 6.842, -45.19), (26.0, 4.843, -34.88), (26.0, 5.704, -36.6), (-37.0, 26.48, -65.27), (-37.0, 33.48, -57.31), (-37.0, 35.99, -52.63), (-37.0, 37.76, -47.62), (-39.39, 38.76, -34.69), (-39.4, 37.78, -29.48), (-39.29, 53.64, -61.32), (-39.43, 35.64, -23.61), (-39.38, 38.94, -36.84), (-39.43, 34.92, -22.12), (-39.45, 32.02, -17.55), (-39.34, 37.83, -47.36), (-39.42, 36.03, -24.49), (-39.31, 33.64, -57.06), (-39.37, 38.94, -39.98), (-39.44, 32.96, -18.92), (-39.33, 36.91, -50.34), (-39.3, 31.88, -59.63), (-39.36, 38.79, -42.14), (-39.32, 36.1, -52.37), (-39.35, 38.32, -45.24), (-39.31, 34.75, -55.18), (-39.4, 38.29, -31.58), (-39.42, 36.86, -26.48), (-49.0, -0.5805, -16.68), (-49.0, -0.6796, -21.0), (-49.0, -0.6595, -25.71), (-49.0, -1.027, -30.71), (-49.0, -0.7898, -35.88), (-49.0, -0.7898, -41.12), (-49.0, -1.027, -46.29), (-49.0, -0.6595, -51.29), (-49.0, -0.6796, -56.0), (-49.0, 0.2745, -60.32), (-39.39, -0.9318, -34.69), (-39.4, -1.367, -29.48), (-39.29, -0.6019, -61.32), (-39.43, -1.604, -23.61), (-39.38, -0.7508, -36.84), (-39.43, -0.07189, -22.12), (-39.45, 0.07992, -17.55), (-39.34, -1.315, -47.36), (-39.42, -1.21, -24.49), (-39.31, -1.355, -57.06), (-39.37, -0.7508, -39.98), (-39.44, -2.03, -18.92), (-39.33, -0.3274, -50.34), (-39.3, 0.7901, -59.63), (-39.36, -0.905, -42.14), (-39.32, -1.137, -52.37), (-39.35, -0.8284, -45.24), (-39.31, -0.2412, -55.18), (-39.4, -0.8565, -31.58), (-39.42, -0.3838, -26.48), (-35.0, 9.203, -15.1), (-25.0, 9.203, -15.1), (-35.0, 0.04947, -17.95), (-35.0, 9.203, -22.64), (-25.0, 9.203, -22.64), (-25.0, 0.3568, -58.62), (-25.0, 9.4, -53.97), (-25.0, 9.964, -48.95), (-25.0, 9.437, -43.67), (-25.0, 9.821, -38.28), (-25.0, 9.369, -32.89), (-25.0, 9.83, -27.64), (-37.0, 1.193, -57.31), (-37.0, 9.992, -52.63), (-37.0, 10.32, -47.62), (-39.39, 9.582, -34.69), (-39.4, 10.34, -29.48), (-39.43, 9.639, -23.61), (-39.38, 9.763, -36.84), (-39.43, 8.922, -22.12), (-39.45, -0.258, -17.55), (-39.42, 10.03, -24.49), (-39.37, 9.763, -39.98), (-39.44, 0.6775, -18.92), (-39.33, 9.471, -50.34), (-39.3, -0.4028, -59.63), (-39.36, 9.608, -42.14), (-39.32, 10.11, -52.37), (-39.35, 9.142, -45.24), (-39.31, 8.752, -55.18), (-39.4, 9.114, -31.58), (-39.42, 9.415, -26.48), (-49.0, 0.4279, 28.67), (-49.0, 0.9067, 32.42), (-49.0, 1.831, 36.56), (-49.0, 0.007335, 40.96), (-49.0, 0.3985, 45.5), (-49.0, 0.007335, 50.04), (-49.0, 0.4279, 62.33), (-49.0, -0.001944, 58.58), (-49.0, 0.9221, 54.44), (-39.0, 0.4279, 62.33), (-39.0, -0.001944, 58.58), (-39.0, 0.9221, 54.44), (-39.0, 0.007335, 50.04), (-39.0, 0.3985, 45.5), (-39.0, 0.007335, 40.96), (-39.0, -0.2693, 36.56), (-39.0, 0.9067, 32.42), (-39.0, 0.4279, 28.67), (40.12, 38.8, -42.06), (40.01, 33.68, -56.98), (40.24, 36.08, -24.59), (40.04, 36.14, -52.29), (40.23, 36.83, -26.42), (40.26, 34.87, -22.02), (40.09, 38.31, -45.32), (39.99, 31.84, -59.68), (40.02, 34.72, -55.24), (40.21, 37.81, -29.58), (40.25, 35.72, -23.79), (40.29, 31.97, -17.47), (40.15, 38.94, -36.77), (40.28, 33.08, -19.1), (40.08, 37.86, -47.28), (40.13, 38.94, -40.07), (40.19, 38.28, -31.51), (40.06, 36.89, -50.41), (40.17, 38.77, -34.78), (35.0, 8.605, -15.1), (35.0, 16.83, -22.64), (25.0, 8.605, -22.64), (25.0, 16.83, -15.1), (25.0, 7.647, -58.62), (25.0, 8.487, -53.97), (25.0, 8.887, -48.95), (25.0, 9.578, -43.67), (25.0, 9.628, -38.28), (25.0, 9.436, -32.89), (25.0, 8.976, -27.64), (40.12, 9.759, -42.06), (40.01, 8.692, -56.98), (40.24, 9.481, -24.59), (40.04, 9.229, -52.29), (40.23, 8.538, -26.42), (40.09, 9.268, -45.32), (39.99, 6.851, -59.68), (40.02, 8.129, -55.24), (40.21, 9.515, -29.58), (40.15, 9.567, -36.77), (40.08, 9.338, -47.28), (40.13, 9.567, -40.07), (40.19, 9.167, -31.51), (40.06, 8.37, -50.41), (40.17, 9.66, -34.78), (35.0, 8.779, -22.64), (35.0, 5.911, -17.95), (40.26, 8.445, -22.02), (40.28, 6.658, -19.1), (25.0, -0.0675, -62.79), (49.0, 2.099, -16.68), (49.0, 1.639, -21.0), (49.0, 1.409, -25.71), (49.0, 1.641, -30.71), (49.0, 1.03, -35.88), (49.0, 1.514, -41.12), (49.0, 1.092, -46.29), (49.0, 1.761, -51.29), (49.0, 1.678, -56.0), (49.0, 2.099, -60.32), (40.12, 1.407, -42.06), (40.01, 1.051, -56.98), (40.24, 0.9057, -24.59), (40.04, 1.319, -52.29), (40.23, 1.662, -26.42), (40.26, 2.194, -22.02), (40.09, 1.275, -45.32), (39.99, 2.578, -59.68), (40.02, 2.084, -55.24), (40.21, 1.329, -29.58), (40.25, 0.5465, -23.79), (40.29, 2.701, -17.47), (40.15, 1.066, -36.77), (40.28, 0.4065, -19.1), (40.08, 0.8256, -47.28), (40.13, 1.549, -40.07), (40.19, 1.797, -31.51), (40.06, 2.068, -50.41), (40.17, 0.8997, -34.78), (49.0, -0.8578, 65.59), (39.0, 0.3358, 62.33), (49.0, 0.3358, 62.33), (39.0, -0.2925, 58.58), (49.0, 0.525, 58.58), (39.0, 0.2772, 54.44), (49.0, 0.2772, 54.44), (39.0, 0.6126, 50.04), (49.0, 0.6126, 50.04), (39.0, 0.6506, 45.5), (49.0, 0.6506, 45.5), (39.0, 0.2594, 40.96), (49.0, 0.2594, 40.96), (39.0, 0.5483, 36.56), (48.93, 0.1071, 36.52), (39.0, 0.1524, 32.42), (49.0, 1.451, 32.42), (39.0, 0.17, 28.67), (49.0, 1.223, 28.67), (39.0, 0.01228, 25.41)], [], [(0, 1, 2), (3, 0, 2), (4, 5, 1), (0, 4, 1), (6, 7, 5), (4, 6, 5), (8, 9, 7), (6, 8, 7), (10, 11, 9), (8, 10, 9), (12, 13, 11), (10, 12, 11), (14, 15, 13), (12, 14, 13), (16, 17, 15), (14, 16, 15), (18, 19, 17), (16, 18, 17), (20, 21, 19), (18, 20, 19), (3, 2, 21), (20, 3, 21), (0, 3, 4), (3, 20, 4), (4, 20, 6), (20, 18, 6), (6, 18, 8), (18, 16, 8), (8, 16, 10), (16, 14, 10), (10, 14, 12), (22, 23, 24), (25, 22, 24), (26, 27, 23), (22, 26, 23), (28, 29, 27), (26, 28, 27), (30, 31, 29), (28, 30, 29), (32, 33, 31), (30, 32, 31), (34, 35, 33), (32, 34, 33), (36, 37, 35), (34, 36, 35), (38, 39, 37), (36, 38, 37), (40, 41, 39), (38, 40, 39), (42, 43, 41), (40, 42, 41), (25, 24, 43), (42, 25, 43), (22, 25, 26), (25, 42, 26), (26, 42, 28), (42, 40, 28), (28, 40, 30), (40, 38, 30), (30, 38, 32), (38, 36, 32), (32, 36, 34), (44, 45, 46), (44, 46, 47), (44, 48, 45), (48, 49, 45), (45, 49, 50), (49, 48, 51), (49, 51, 52), (52, 51, 53), (52, 53, 54), (54, 53, 55), (54, 55, 56), (56, 55, 57), (56, 57, 58), (59, 60, 61), (59, 61, 62), (63, 64, 65), (63, 65, 66), (67, 68, 64), (67, 64, 63), (69, 70, 68), (69, 68, 67), (71, 33, 72), (33, 35, 72), (35, 37, 72), (37, 39, 72), (39, 41, 72), (33, 71, 31), (31, 71, 29), (71, 70, 29), (29, 70, 27), (69, 73, 70), (73, 74, 70), (74, 24, 70), (70, 23, 27), (23, 70, 24), (24, 74, 43), (43, 74, 41), (74, 75, 41), (41, 75, 72), (75, 76, 72), (72, 76, 77), (76, 78, 77), (77, 21, 79), (21, 2, 79), (79, 1, 57), (1, 5, 57), (5, 7, 57), (7, 9, 57), (57, 9, 58), (9, 11, 58), (58, 11, 80), (11, 13, 80), (80, 13, 78), (13, 15, 78), (78, 15, 77), (15, 17, 77), (77, 17, 19), (21, 77, 19), (1, 79, 2), (81, 82, 83), (82, 62, 83), (62, 82, 59), (66, 65, 82), (66, 82, 81), (45, 50, 84), (50, 83, 84), (84, 85, 86), (85, 87, 86), (84, 83, 85), (83, 62, 85), (88, 89, 90), (88, 90, 91), (89, 92, 93), (89, 93, 90), (92, 94, 95), (92, 95, 93), (88, 96, 89), (96, 97, 89), (89, 97, 92), (71, 72, 97), (72, 98, 97), (98, 99, 97), (97, 100, 92), (100, 101, 92), (92, 101, 94), (101, 102, 94), (94, 103, 104), (103, 94, 105), (105, 94, 106), (94, 102, 106), (102, 101, 107), (101, 108, 107), (107, 108, 109), (108, 110, 109), (100, 97, 99), (111, 112, 113), (112, 114, 113), (113, 114, 115), (114, 116, 115), (113, 117, 118), (113, 118, 111), (115, 119, 117), (115, 117, 113), (120, 121, 116), (120, 116, 114), (119, 115, 122), (121, 123, 116), (123, 47, 116), (47, 46, 116), (116, 46, 115), (46, 122, 115), (123, 121, 124), (121, 125, 124), (125, 121, 126), (121, 120, 126), (122, 118, 117), (122, 117, 119), (125, 126, 127), (125, 127, 128), (125, 128, 124), (128, 129, 124), (129, 130, 124), (130, 131, 124), (132, 133, 131), (133, 134, 131), (131, 135, 124), (135, 136, 124), (136, 137, 124), (137, 138, 124), (124, 138, 79), (138, 77, 79), (135, 139, 140), (139, 141, 140), (140, 142, 143), (142, 140, 141), (139, 135, 144), (135, 131, 144), (144, 131, 134), (145, 146, 147), (145, 147, 148), (149, 150, 151), (149, 151, 152), (153, 154, 150), (153, 150, 149), (152, 146, 149), (146, 145, 149), (149, 145, 153), (145, 155, 153), (156, 147, 60), (147, 146, 60), (60, 146, 61), (146, 152, 61), (61, 152, 157), (152, 151, 157), (158, 148, 96), (148, 147, 96), (96, 147, 97), (147, 156, 97), (157, 151, 150), (154, 157, 150), (154, 153, 157), (159, 160, 155), (160, 85, 155), (85, 62, 155), (155, 62, 153), (62, 61, 153), (153, 61, 157), (88, 91, 158), (88, 158, 96), (161, 132, 131), (162, 161, 131), (127, 163, 129), (127, 129, 128), (163, 164, 130), (163, 130, 129), (164, 162, 131), (164, 131, 130), (165, 166, 167), (166, 168, 167), (168, 166, 169), (95, 94, 104), (95, 104, 170), (171, 172, 173), (172, 174, 173), (173, 174, 175), (114, 112, 120), (112, 176, 120), (120, 177, 126), (177, 178, 126), (126, 179, 127), (179, 180, 127), (127, 180, 163), (180, 181, 163), (163, 181, 164), (181, 182, 164), (164, 182, 162), (182, 161, 162), (179, 126, 178), (177, 120, 176), (176, 112, 183), (112, 184, 183), (184, 112, 185), (112, 169, 185), (169, 112, 168), (112, 186, 168), (145, 148, 155), (158, 91, 148), (148, 91, 155), (91, 90, 155), (155, 171, 159), (171, 173, 159), (171, 155, 187), (187, 155, 188), (155, 189, 188), (189, 155, 190), (190, 155, 191), (155, 192, 191), (193, 155, 194), (155, 90, 194), (194, 90, 195), (90, 93, 195), (195, 93, 196), (93, 95, 196), (196, 95, 170), (192, 155, 193), (186, 197, 168), (197, 198, 168), (168, 198, 199), (198, 200, 199), (160, 159, 200), (159, 173, 200), (200, 173, 199), (173, 201, 199), (202, 203, 201), (203, 204, 201), (201, 205, 199), (205, 206, 199), (199, 206, 207), (206, 208, 207), (207, 209, 210), (209, 211, 210), (210, 212, 213), (212, 214, 213), (214, 215, 213), (215, 216, 213), (216, 217, 213), (217, 218, 213), (218, 219, 213), (220, 207, 219), (219, 207, 213), (207, 221, 213), (213, 222, 223), (222, 224, 223), (223, 225, 226), (225, 227, 226), (226, 227, 228), (227, 229, 228), (228, 229, 203), (229, 230, 203), (203, 231, 232), (231, 203, 233), (203, 230, 233), (230, 234, 233), (233, 234, 235), (234, 236, 235), (235, 236, 237), (236, 238, 237), (237, 238, 239), (221, 207, 238), (238, 207, 239), (207, 208, 239), (225, 223, 240), (223, 241, 240), (241, 223, 224), (212, 210, 242), (210, 243, 242), (243, 210, 211), (205, 201, 204), (204, 203, 244), (209, 207, 220), (222, 213, 221), (244, 203, 245), (203, 232, 245), (246, 247, 248), (247, 249, 248), (248, 249, 250), (249, 251, 250), (250, 251, 252), (251, 253, 252), (252, 253, 254), (246, 255, 256), (247, 246, 256), (248, 257, 255), (246, 248, 255), (250, 258, 257), (248, 250, 257), (252, 259, 258), (250, 252, 258), (254, 260, 259), (252, 254, 259), (253, 261, 260), (254, 253, 260), (251, 262, 261), (253, 251, 261), (249, 263, 262), (251, 249, 262), (247, 256, 263), (249, 247, 263), (264, 265, 266), (264, 266, 267), (265, 268, 269), (265, 269, 266), (268, 270, 271), (268, 271, 269), (270, 272, 273), (270, 273, 271), (272, 274, 275), (272, 275, 273), (274, 276, 277), (274, 277, 275), (276, 278, 279), (276, 279, 277), (278, 280, 281), (278, 281, 279), (280, 282, 283), (280, 283, 281), (282, 284, 285), (282, 285, 283), (284, 286, 287), (284, 287, 285), (286, 264, 267), (286, 267, 287), (265, 264, 268), (264, 286, 268), (268, 286, 270), (286, 260, 270), (270, 261, 272), (261, 262, 272), (272, 262, 274), (262, 263, 274), (274, 263, 276), (263, 256, 276), (276, 256, 278), (256, 255, 278), (278, 255, 280), (255, 257, 280), (280, 257, 282), (257, 258, 282), (282, 258, 284), (258, 259, 284), (284, 259, 286), (259, 260, 286), (261, 270, 260), (135, 281, 288), (281, 283, 288), (288, 267, 289), (267, 266, 289), (289, 266, 140), (266, 269, 140), (140, 275, 135), (275, 277, 135), (135, 277, 279), (275, 140, 273), (140, 271, 273), (267, 288, 287), (288, 285, 287), (285, 288, 283), (281, 135, 279), (271, 140, 269), (288, 289, 290), (291, 288, 290), (291, 290, 137), (136, 291, 137), (291, 136, 135), (288, 291, 135), (292, 166, 293), (166, 165, 293), (293, 165, 294), (295, 143, 296), (297, 295, 296), (298, 299, 295), (300, 298, 295), (138, 301, 98), (301, 302, 98), (98, 303, 99), (303, 304, 99), (99, 305, 306), (305, 307, 306), (307, 308, 306), (308, 309, 306), (309, 310, 306), (311, 99, 312), (312, 99, 313), (99, 304, 313), (313, 304, 314), (304, 315, 314), (314, 315, 316), (315, 317, 316), (316, 317, 318), (317, 319, 318), (318, 319, 310), (319, 320, 310), (320, 321, 310), (321, 322, 310), (303, 98, 323), (98, 302, 323), (323, 302, 324), (302, 325, 324), (324, 325, 326), (325, 327, 326), (326, 327, 328), (301, 138, 327), (138, 329, 327), (329, 330, 327), (327, 330, 328), (330, 331, 328), (328, 331, 322), (331, 332, 322), (322, 333, 310), (333, 334, 310), (310, 334, 306), (334, 335, 306), (306, 335, 336), (335, 337, 336), (337, 338, 336), (338, 339, 336), (339, 340, 336), (341, 322, 342), (342, 322, 343), (322, 332, 343), (343, 332, 344), (332, 345, 344), (344, 345, 340), (345, 346, 340), (340, 346, 336), (346, 347, 336), (347, 348, 336), (348, 349, 336), (350, 138, 351), (138, 137, 351), (351, 137, 352), (137, 353, 352), (352, 353, 349), (353, 354, 349), (349, 355, 336), (355, 356, 336), (356, 357, 336), (357, 358, 336), (358, 359, 336), (359, 360, 336), (360, 361, 336), (355, 349, 362), (362, 349, 363), (349, 354, 363), (363, 354, 364), (354, 365, 364), (364, 365, 366), (365, 367, 366), (366, 367, 368), (367, 369, 368), (368, 369, 361), (369, 370, 361), (361, 371, 336), (371, 372, 336), (372, 373, 336), (373, 374, 336), (374, 375, 336), (375, 376, 336), (376, 377, 336), (371, 361, 378), (378, 361, 379), (361, 370, 379), (379, 370, 380), (370, 381, 380), (380, 381, 382), (381, 383, 382), (382, 383, 384), (383, 385, 384), (384, 385, 377), (385, 386, 377), (386, 387, 377), (353, 137, 388), (388, 137, 387), (137, 290, 387), (387, 290, 377), (290, 289, 377), (377, 289, 336), (140, 143, 289), (289, 389, 336), (389, 390, 336), (336, 390, 108), (390, 391, 108), (108, 392, 110), (392, 393, 110), (391, 390, 394), (305, 99, 395), (99, 311, 395), (329, 138, 350), (333, 322, 396), (322, 341, 396), (108, 391, 392), (391, 397, 392), (392, 398, 399), (398, 400, 399), (400, 401, 399), (401, 402, 399), (402, 403, 399), (403, 404, 399), (394, 390, 405), (390, 406, 405), (405, 406, 407), (389, 408, 409), (408, 410, 409), (410, 411, 409), (411, 412, 409), (412, 413, 409), (413, 414, 409), (408, 389, 415), (415, 389, 416), (389, 289, 416), (416, 289, 417), (289, 299, 417), (417, 299, 418), (299, 419, 418), (418, 419, 420), (421, 422, 419), (419, 422, 420), (422, 423, 420), (398, 392, 397), (299, 289, 295), (289, 143, 295), (409, 422, 406), (422, 424, 406), (424, 425, 406), (425, 426, 406), (426, 427, 406), (427, 428, 406), (406, 429, 407), (426, 425, 430), (399, 406, 428), (414, 422, 409), (404, 406, 399), (423, 422, 414), (429, 406, 404), (431, 168, 199), (431, 199, 432), (293, 294, 433), (293, 433, 434), (435, 436, 437), (435, 437, 438), (436, 439, 440), (436, 440, 437), (439, 441, 442), (439, 442, 440), (441, 443, 444), (441, 444, 442), (435, 438, 445), (438, 446, 445), (445, 446, 447), (446, 448, 447), (447, 448, 449), (448, 450, 449), (448, 446, 451), (446, 438, 452), (438, 437, 452), (452, 437, 453), (437, 440, 453), (453, 440, 454), (440, 442, 454), (454, 442, 455), (442, 456, 455), (455, 456, 457), (456, 458, 457), (456, 442, 459), (442, 444, 459), (459, 444, 460), (444, 461, 460), (446, 452, 462), (446, 462, 451), (452, 453, 463), (452, 463, 462), (453, 454, 464), (453, 464, 463), (454, 455, 465), (454, 465, 464), (461, 444, 466), (444, 421, 466), (466, 421, 419), (421, 444, 443), (419, 299, 467), (419, 467, 468), (465, 455, 207), (455, 457, 207), (207, 457, 199), (457, 469, 199), (460, 461, 470), (461, 466, 470), (470, 471, 472), (470, 466, 471), (466, 473, 471), (471, 474, 475), (474, 476, 475), (476, 477, 475), (477, 478, 475), (478, 479, 475), (479, 480, 475), (481, 471, 482), (471, 483, 482), (482, 483, 484), (483, 485, 484), (484, 485, 486), (485, 487, 486), (486, 487, 488), (487, 489, 488), (488, 489, 490), (489, 491, 490), (490, 491, 480), (491, 492, 480), (480, 492, 475), (492, 493, 475), (473, 466, 494), (466, 298, 494), (494, 298, 495), (300, 496, 298), (497, 498, 496), (498, 499, 496), (496, 499, 298), (499, 500, 298), (298, 500, 495), (501, 502, 500), (500, 503, 495), (504, 500, 505), (474, 471, 481), (483, 471, 473), (503, 500, 506), (500, 504, 506), (506, 504, 493), (504, 507, 493), (493, 508, 475), (508, 509, 475), (475, 509, 510), (509, 511, 510), (510, 511, 512), (511, 513, 512), (512, 513, 514), (513, 515, 514), (514, 515, 516), (515, 517, 516), (516, 517, 518), (517, 519, 518), (518, 520, 521), (520, 522, 521), (522, 523, 521), (523, 524, 521), (524, 525, 521), (525, 526, 521), (526, 527, 521), (520, 518, 528), (518, 519, 528), (519, 529, 528), (528, 529, 530), (508, 493, 531), (531, 493, 532), (493, 507, 532), (532, 507, 533), (507, 534, 533), (533, 534, 535), (534, 536, 535), (535, 536, 529), (536, 537, 529), (529, 537, 530), (537, 538, 530), (530, 538, 539), (538, 540, 539), (539, 540, 541), (540, 542, 541), (541, 542, 543), (542, 544, 543), (543, 544, 527), (505, 500, 545), (545, 500, 546), (500, 502, 546), (546, 502, 544), (502, 547, 544), (544, 548, 527), (548, 549, 527), (527, 549, 521), (549, 550, 521), (550, 547, 521), (547, 502, 521), (521, 502, 551), (548, 544, 547), (421, 443, 422), (443, 441, 422), (422, 441, 445), (441, 439, 445), (445, 439, 435), (439, 436, 435), (552, 553, 554), (553, 555, 554), (554, 555, 556), (555, 557, 556), (556, 557, 558), (557, 559, 558), (558, 559, 560), (561, 555, 553), (562, 561, 553), (563, 557, 555), (561, 563, 555), (564, 559, 557), (563, 564, 557), (565, 560, 559), (564, 565, 559), (566, 558, 560), (565, 566, 560), (567, 556, 558), (566, 567, 558), (568, 554, 556), (567, 568, 556), (569, 552, 554), (568, 569, 554), (562, 553, 552), (569, 562, 552), (570, 571, 572), (570, 572, 573), (571, 574, 575), (571, 575, 572), (574, 576, 577), (574, 577, 575), (576, 578, 579), (576, 579, 577), (578, 580, 581), (578, 581, 579), (580, 582, 583), (580, 583, 581), (582, 584, 585), (582, 585, 583), (584, 586, 587), (584, 587, 585), (586, 588, 589), (586, 589, 587), (588, 590, 591), (588, 591, 589), (590, 592, 593), (590, 593, 591), (592, 570, 573), (592, 573, 593), (593, 573, 591), (573, 572, 591), (591, 572, 589), (572, 565, 589), (589, 564, 587), (564, 563, 587), (587, 563, 585), (563, 561, 585), (585, 561, 583), (561, 562, 583), (583, 562, 581), (562, 569, 581), (581, 569, 579), (569, 568, 579), (579, 568, 577), (568, 567, 577), (577, 567, 575), (567, 566, 575), (575, 566, 572), (566, 565, 572), (564, 589, 565), (594, 590, 101), (590, 588, 101), (101, 582, 108), (582, 580, 108), (108, 580, 336), (580, 578, 336), (336, 571, 594), (571, 570, 594), (594, 570, 592), (571, 336, 574), (336, 576, 574), (582, 101, 584), (101, 586, 584), (586, 101, 588), (590, 594, 592), (576, 336, 578), (595, 306, 336), (595, 336, 594), (100, 99, 306), (100, 306, 595), (595, 594, 101), (595, 101, 100), (596, 597, 172), (597, 598, 172), (172, 598, 174), (599, 393, 392), (599, 392, 600), (601, 602, 110), (601, 110, 393), (603, 604, 597), (603, 597, 605), (143, 606, 497), (143, 497, 496), (512, 514, 607), (110, 512, 607), (608, 109, 110), (609, 107, 109), (610, 102, 107), (611, 106, 102), (612, 105, 106), (613, 1334, 103, 105), (614, 1333, 1339), (615, 1336, 1331), (615, 1347, 1336), (616, 1346, 1329), (617, 1332, 1328), (618, 1342, 1338), (619, 1335, 1344), (620, 1343, 1340), (621, 1337, 1345), (622, 1330, 1341), (623, 1324, 188, 189), (624, 187, 188), (625, 171, 187), (625, 172, 171), (626, 596, 172), (627, 597, 596), (627, 605, 597), (596, 626, 627), (172, 625, 626), (187, 624, 625), (188, 1324, 623, 624), (189, 1330, 622, 623), (190, 1325, 1337, 1341), (191, 1326, 1343, 1345), (192, 1327, 1335, 1340), (193, 1342, 1344), (194, 1332, 1338), (195, 1346, 1328), (196, 1347, 1329), (104, 1333, 1331), (103, 1334, 1339), (105, 612, 613), (106, 611, 612), (102, 610, 611), (107, 609, 610), (109, 608, 609), (110, 607, 608), (514, 516, 607), (516, 628, 607), (607, 628, 608), (628, 629, 608), (608, 629, 609), (629, 630, 609), (609, 630, 610), (630, 631, 610), (610, 631, 611), (631, 632, 611), (611, 632, 612), (632, 633, 612), (612, 633, 613), (633, 634, 613), (613, 634, 614), (634, 635, 614), (614, 635, 615), (635, 636, 615), (615, 636, 616), (636, 637, 616), (638, 74, 639), (74, 640, 639), (640, 74, 641), (641, 74, 642), (74, 643, 642), (643, 74, 644), (74, 73, 644), (644, 73, 637), (73, 616, 637), (619, 73, 620), (73, 621, 620), (621, 73, 622), (622, 73, 623), (73, 624, 623), (617, 73, 618), (73, 619, 618), (624, 73, 625), (73, 626, 625), (626, 73, 627), (73, 645, 627), (627, 645, 605), (645, 646, 605), (616, 73, 617), (647, 648, 649), (647, 649, 650), (648, 651, 652), (648, 652, 649), (651, 653, 654), (651, 654, 652), (653, 655, 656), (653, 656, 654), (472, 655, 470), (655, 653, 470), (470, 653, 657), (653, 651, 657), (657, 651, 658), (651, 648, 658), (648, 647, 658), (647, 659, 658), (658, 659, 660), (659, 661, 660), (660, 661, 662), (661, 663, 662), (662, 663, 664), (663, 665, 664), (659, 647, 666), (647, 667, 666), (667, 647, 668), (647, 669, 668), (668, 669, 670), (669, 671, 670), (669, 647, 650), (666, 672, 661), (666, 661, 659), (672, 673, 663), (672, 663, 661), (673, 674, 665), (673, 665, 663), (674, 675, 664), (674, 664, 665), (656, 655, 428), (655, 472, 428), (428, 472, 399), (472, 471, 399), (471, 475, 392), (399, 471, 392), (118, 122, 111), (122, 46, 111), (111, 46, 112), (46, 45, 112), (45, 84, 112), (84, 197, 112), (112, 197, 186), (457, 458, 469), (458, 676, 469), (676, 677, 469), (677, 678, 469), (469, 678, 167), (678, 679, 167), (679, 680, 167), (681, 458, 682), (458, 660, 682), (660, 683, 682), (682, 683, 684), (683, 685, 684), (684, 685, 686), (685, 687, 686), (686, 687, 680), (687, 688, 680), (680, 688, 167), (688, 689, 167), (689, 690, 167), (690, 691, 167), (683, 660, 692), (660, 693, 692), (692, 693, 694), (693, 695, 694), (694, 695, 696), (695, 697, 696), (696, 697, 698), (697, 699, 698), (698, 699, 700), (699, 701, 700), (700, 701, 691), (701, 702, 691), (691, 702, 167), (702, 703, 167), (704, 660, 705), (660, 662, 705), (705, 662, 706), (662, 707, 706), (676, 458, 708), (693, 660, 704), (707, 662, 709), (662, 710, 709), (709, 710, 703), (174, 598, 175), (646, 645, 598), (645, 711, 598), (598, 711, 175), (711, 294, 175), (175, 167, 710), (167, 703, 710), (294, 711, 712), (175, 294, 167), (294, 165, 167), (708, 458, 713), (458, 714, 713), (714, 458, 681), (143, 715, 606), (142, 716, 715), (141, 717, 716), (139, 718, 717), (144, 719, 718), (134, 720, 719), (133, 1441, 1439), (132, 1438, 1433), (182, 1437, 1432), (181, 1446, 1444), (180, 1443, 1440), (179, 1434, 1428), (178, 1445, 1442), (177, 1436, 1431), (176, 1435, 1429), (183, 730, 729), (184, 731, 730), (185, 732, 731), (166, 733, 732), (292, 734, 733), (293, 434, 734), (734, 292, 293), (733, 166, 292), (732, 169, 166), (732, 185, 169), (731, 184, 185), (730, 183, 184), (729, 1435, 176, 183), (728, 1436, 1429), (727, 1445, 1431), (726, 1434, 1442), (725, 1443, 1428), (724, 1446, 1440), (723, 1437, 1444), (722, 1430, 1432), (722, 1438, 1430), (721, 1441, 1433), (720, 134, 133, 1439), (719, 144, 134), (718, 139, 144), (717, 141, 139), (716, 142, 141), (715, 143, 142), (710, 201, 173), (735, 710, 173), (662, 664, 710), (664, 202, 710), (710, 202, 201), (202, 664, 675), (202, 675, 203), (675, 674, 203), (203, 674, 667), (674, 673, 667), (667, 673, 666), (673, 672, 666), (736, 737, 738), (737, 739, 738), (738, 739, 740), (739, 741, 740), (740, 741, 742), (741, 743, 742), (742, 743, 744), (745, 746, 747), (746, 748, 747), (747, 748, 749), (748, 750, 749), (749, 750, 751), (750, 752, 751), (751, 752, 753), (754, 755, 756), (755, 757, 756), (756, 757, 758), (757, 759, 758), (758, 759, 760), (759, 761, 760), (760, 761, 762), (763, 764, 765), (764, 766, 765), (765, 766, 767), (766, 768, 767), (767, 768, 769), (768, 770, 769), (769, 770, 771), (772, 757, 755), (773, 772, 755), (774, 759, 757), (772, 774, 757), (775, 761, 759), (774, 775, 759), (776, 762, 761), (775, 776, 761), (777, 760, 762), (776, 777, 762), (778, 758, 760), (777, 778, 760), (779, 756, 758), (778, 779, 758), (780, 754, 756), (779, 780, 756), (773, 755, 754), (780, 773, 754), (381, 370, 781), (381, 781, 782), (370, 369, 783), (370, 783, 781), (369, 367, 784), (369, 784, 783), (367, 365, 785), (367, 785, 784), (365, 354, 786), (365, 786, 785), (354, 353, 787), (354, 787, 786), (353, 388, 788), (353, 788, 787), (388, 387, 789), (388, 789, 788), (387, 386, 790), (387, 790, 789), (386, 385, 791), (386, 791, 790), (385, 383, 792), (385, 792, 791), (383, 381, 782), (383, 782, 792), (792, 782, 791), (782, 781, 791), (791, 776, 790), (776, 775, 790), (790, 775, 789), (775, 774, 789), (789, 774, 788), (774, 772, 788), (788, 772, 787), (772, 773, 787), (787, 773, 786), (773, 780, 786), (786, 780, 785), (780, 779, 785), (785, 779, 784), (779, 778, 784), (784, 778, 783), (778, 777, 783), (783, 777, 781), (777, 776, 781), (781, 776, 791), (793, 748, 746), (794, 793, 746), (795, 750, 748), (793, 795, 748), (796, 752, 750), (795, 796, 750), (797, 753, 752), (796, 797, 752), (798, 751, 753), (797, 798, 753), (799, 749, 751), (798, 799, 751), (800, 747, 749), (799, 800, 749), (801, 745, 747), (800, 801, 747), (794, 746, 745), (801, 794, 745), (311, 312, 802), (311, 802, 803), (312, 313, 804), (312, 804, 802), (313, 314, 805), (313, 805, 804), (314, 316, 806), (314, 806, 805), (316, 318, 807), (316, 807, 806), (318, 310, 808), (318, 808, 807), (310, 309, 809), (310, 809, 808), (309, 308, 810), (309, 810, 809), (308, 307, 811), (308, 811, 810), (307, 305, 812), (307, 812, 811), (305, 395, 813), (305, 813, 812), (395, 311, 803), (395, 803, 813), (813, 803, 812), (803, 802, 812), (812, 797, 811), (797, 796, 811), (811, 796, 810), (796, 795, 810), (810, 795, 809), (795, 793, 809), (809, 793, 808), (793, 794, 808), (808, 794, 807), (794, 801, 807), (807, 801, 806), (801, 800, 806), (806, 800, 805), (800, 799, 805), (805, 799, 804), (799, 798, 804), (804, 798, 802), (798, 797, 802), (802, 797, 812), (814, 739, 737), (815, 814, 737), (816, 741, 739), (814, 816, 739), (817, 743, 741), (816, 817, 741), (818, 744, 743), (817, 818, 743), (819, 742, 744), (818, 819, 744), (820, 740, 742), (819, 820, 742), (821, 738, 740), (820, 821, 740), (822, 736, 738), (821, 822, 738), (815, 737, 736), (822, 815, 736), (345, 332, 823), (345, 823, 824), (332, 331, 825), (332, 825, 823), (331, 330, 826), (331, 826, 825), (330, 329, 827), (330, 827, 826), (329, 350, 828), (329, 828, 827), (350, 351, 829), (350, 829, 828), (351, 352, 830), (351, 830, 829), (352, 349, 831), (352, 831, 830), (349, 348, 832), (349, 832, 831), (348, 347, 833), (348, 833, 832), (347, 346, 834), (347, 834, 833), (346, 345, 824), (346, 824, 834), (834, 824, 833), (824, 823, 833), (833, 818, 832), (818, 817, 832), (832, 817, 831), (817, 816, 831), (831, 816, 830), (816, 814, 830), (830, 814, 829), (814, 815, 829), (829, 815, 828), (815, 822, 828), (828, 822, 827), (822, 821, 827), (827, 821, 826), (821, 820, 826), (826, 820, 825), (820, 819, 825), (825, 819, 823), (819, 818, 823), (823, 818, 833), (835, 766, 764), (836, 835, 764), (837, 768, 766), (835, 837, 766), (838, 770, 768), (837, 838, 768), (839, 771, 770), (838, 839, 770), (840, 769, 771), (839, 840, 771), (841, 767, 769), (840, 841, 769), (842, 765, 767), (841, 842, 767), (843, 763, 765), (842, 843, 765), (836, 764, 763), (843, 836, 763), (304, 303, 844), (304, 844, 845), (303, 323, 846), (303, 846, 844), (323, 324, 847), (323, 847, 846), (324, 326, 848), (324, 848, 847), (326, 328, 849), (326, 849, 848), (328, 322, 850), (328, 850, 849), (322, 321, 851), (322, 851, 850), (321, 320, 852), (321, 852, 851), (320, 319, 853), (320, 853, 852), (319, 317, 854), (319, 854, 853), (317, 315, 855), (317, 855, 854), (315, 304, 845), (315, 845, 855), (855, 845, 854), (845, 844, 854), (854, 839, 853), (839, 838, 853), (853, 838, 852), (838, 837, 852), (852, 837, 851), (837, 835, 851), (851, 835, 850), (835, 836, 850), (850, 836, 849), (836, 843, 849), (849, 843, 848), (843, 842, 848), (848, 842, 847), (842, 841, 847), (847, 841, 846), (841, 840, 846), (846, 840, 844), (840, 839, 844), (844, 839, 854), (549, 856, 857), (550, 549, 857), (550, 857, 858), (547, 550, 858), (548, 859, 856), (549, 548, 856), (547, 858, 859), (548, 547, 859), (860, 861, 862), (861, 863, 862), (862, 863, 864), (863, 865, 864), (864, 865, 866), (865, 867, 866), (868, 869, 870), (869, 871, 870), (870, 871, 872), (871, 873, 872), (872, 873, 874), (873, 875, 874), (876, 877, 878), (876, 878, 879), (880, 881, 882), (880, 882, 883), (884, 885, 886), (884, 886, 887), (888, 889, 890), (888, 890, 891), (882, 877, 883), (877, 876, 883), (892, 893, 876), (893, 894, 876), (876, 894, 883), (894, 895, 883), (893, 892, 896), (892, 887, 896), (896, 887, 897), (887, 886, 897), (877, 882, 878), (882, 881, 878), (878, 881, 898), (881, 899, 898), (898, 899, 900), (899, 901, 900), (900, 901, 885), (901, 890, 885), (889, 902, 890), (902, 859, 890), (890, 858, 885), (858, 857, 885), (885, 857, 886), (857, 856, 886), (886, 856, 897), (856, 859, 897), (897, 859, 902), (858, 890, 859), (889, 888, 902), (895, 894, 888), (888, 894, 902), (894, 903, 902), (904, 863, 861), (905, 904, 861), (906, 865, 863), (904, 906, 863), (907, 867, 865), (906, 907, 865), (908, 866, 867), (907, 908, 867), (909, 864, 866), (908, 909, 866), (910, 862, 864), (909, 910, 864), (911, 860, 862), (910, 911, 862), (905, 861, 860), (911, 905, 860), (890, 901, 912), (890, 912, 891), (901, 899, 913), (901, 913, 912), (899, 881, 880), (899, 880, 913), (883, 909, 880), (909, 908, 880), (880, 908, 913), (908, 907, 913), (913, 907, 912), (907, 906, 912), (912, 906, 891), (906, 904, 891), (891, 904, 888), (904, 905, 888), (888, 905, 895), (905, 911, 895), (895, 911, 883), (911, 910, 883), (883, 910, 909), (884, 887, 914), (887, 915, 914), (914, 916, 917), (916, 918, 917), (917, 918, 879), (918, 919, 879), (879, 919, 876), (919, 920, 876), (876, 920, 892), (920, 921, 892), (892, 922, 887), (922, 923, 887), (887, 923, 915), (922, 892, 921), (916, 914, 915), (918, 871, 869), (919, 918, 869), (916, 873, 871), (918, 916, 871), (915, 875, 873), (916, 915, 873), (923, 874, 875), (915, 923, 875), (922, 872, 874), (923, 922, 874), (921, 870, 872), (922, 921, 872), (920, 868, 870), (921, 920, 870), (919, 869, 868), (920, 919, 868), (878, 898, 917), (878, 917, 879), (898, 900, 914), (898, 914, 917), (900, 885, 884), (900, 884, 914), (924, 325, 302), (924, 302, 925), (926, 327, 325), (926, 325, 924), (927, 301, 327), (927, 327, 926), (925, 302, 301), (925, 301, 927), (924, 896, 926), (896, 903, 926), (926, 903, 927), (903, 894, 927), (927, 894, 925), (894, 893, 925), (925, 893, 924), (893, 896, 924), (903, 896, 897), (902, 903, 897), (928, 929, 930), (928, 930, 931), (932, 933, 929), (932, 929, 928), (934, 935, 933), (934, 933, 932), (931, 930, 935), (931, 935, 934), (936, 390, 389), (936, 389, 937), (938, 406, 390), (938, 390, 936), (939, 409, 406), (939, 406, 938), (937, 389, 409), (937, 409, 939), (936, 931, 938), (931, 934, 938), (938, 934, 939), (934, 932, 939), (939, 932, 937), (932, 928, 937), (937, 928, 936), (928, 931, 936), (940, 941, 942), (943, 940, 942), (944, 945, 941), (940, 944, 941), (946, 947, 945), (944, 946, 945), (948, 949, 947), (946, 948, 947), (950, 951, 949), (948, 950, 949), (952, 953, 951), (950, 952, 951), (954, 955, 953), (952, 954, 953), (956, 957, 955), (954, 956, 955), (943, 942, 957), (956, 943, 957), (940, 943, 944), (943, 956, 944), (944, 956, 946), (956, 954, 946), (946, 954, 948), (954, 952, 948), (948, 952, 950), (958, 959, 960), (961, 958, 960), (962, 963, 959), (958, 962, 959), (964, 965, 963), (962, 964, 963), (966, 967, 965), (964, 966, 965), (968, 969, 967), (966, 968, 967), (970, 971, 969), (968, 970, 969), (972, 973, 971), (970, 972, 971), (974, 975, 973), (972, 974, 973), (961, 960, 975), (974, 961, 975), (958, 961, 962), (961, 974, 962), (962, 974, 964), (974, 972, 964), (964, 972, 966), (972, 970, 966), (966, 970, 968), (976, 977, 978), (976, 978, 979), (977, 980, 981), (977, 981, 978), (980, 982, 983), (980, 983, 981), (982, 984, 985), (982, 985, 983), (984, 986, 987), (984, 987, 985), (986, 988, 989), (986, 989, 987), (988, 990, 991), (988, 991, 989), (990, 992, 993), (990, 993, 991), (992, 994, 995), (992, 995, 993), (994, 996, 997), (994, 997, 995), (996, 998, 999), (996, 999, 997), (998, 976, 979), (998, 979, 999), (999, 979, 997), (979, 978, 997), (997, 941, 995), (941, 945, 995), (995, 945, 993), (945, 947, 993), (993, 947, 991), (947, 949, 991), (991, 949, 989), (949, 951, 989), (989, 951, 987), (951, 953, 987), (987, 953, 985), (953, 955, 985), (985, 955, 983), (955, 957, 983), (983, 957, 981), (957, 942, 981), (981, 942, 978), (942, 941, 978), (978, 941, 997), (1000, 1001, 1002), (1000, 1002, 1003), (1001, 1004, 1005), (1001, 1005, 1002), (1004, 1006, 1007), (1004, 1007, 1005), (1006, 1008, 1009), (1006, 1009, 1007), (1008, 1010, 1011), (1008, 1011, 1009), (1010, 1012, 1013), (1010, 1013, 1011), (1012, 1014, 1015), (1012, 1015, 1013), (1014, 1016, 1017), (1014, 1017, 1015), (1016, 1018, 1019), (1016, 1019, 1017), (1018, 1020, 1021), (1018, 1021, 1019), (1020, 1022, 1023), (1020, 1023, 1021), (1022, 1000, 1003), (1022, 1003, 1023), (1023, 1003, 1021), (1003, 1002, 1021), (1021, 959, 1019), (959, 963, 1019), (1019, 963, 1017), (963, 965, 1017), (1017, 965, 1015), (965, 967, 1015), (1015, 967, 1013), (967, 969, 1013), (1013, 969, 1011), (969, 971, 1011), (1011, 971, 1009), (971, 973, 1009), (1009, 973, 1007), (973, 975, 1007), (1007, 975, 1005), (975, 960, 1005), (1005, 960, 1002), (960, 959, 1002), (1002, 959, 1021), (1024, 1025, 1026), (1027, 1024, 1026), (1027, 1026, 1028), (1029, 1027, 1028), (1029, 1028, 1030), (1031, 1029, 1030), (1031, 1030, 1025), (1024, 1031, 1025), (1032, 1033, 1034), (1035, 1032, 1034), (1036, 1037, 1033), (1032, 1036, 1033), (1038, 1039, 1037), (1036, 1038, 1037), (1040, 1035, 1034), (1041, 1040, 1034), (1042, 1043, 1044), (1045, 1042, 1044), (1046, 1047, 1043), (1042, 1046, 1043), (1040, 1041, 1047), (1046, 1040, 1047), (1045, 1044, 1048), (1049, 1045, 1048), (1050, 1051, 1052), (1053, 1050, 1052), (1054, 1055, 1051), (1050, 1054, 1051), (1049, 1048, 1055), (1054, 1049, 1055), (1053, 1052, 1056), (1057, 1053, 1056), (1058, 1059, 1060), (1061, 1058, 1060), (1062, 1063, 1059), (1058, 1062, 1059), (1057, 1056, 1063), (1062, 1057, 1063), (1061, 1060, 1039), (1038, 1061, 1039), (1058, 1061, 1062), (1061, 1038, 1062), (1062, 1038, 1057), (1038, 1064, 1057), (1057, 1064, 1053), (1064, 1065, 1053), (1053, 1065, 1050), (1065, 1066, 1050), (1050, 1066, 1054), (1064, 1038, 1067), (1038, 1036, 1067), (1036, 1032, 1067), (1067, 1032, 1066), (1032, 1035, 1066), (1035, 1040, 1066), (1040, 1046, 1066), (1066, 1046, 1054), (1046, 1042, 1054), (1054, 1042, 1049), (1042, 1045, 1049), (1068, 1065, 1064), (1069, 1068, 1064), (1069, 1064, 1067), (1070, 1069, 1067), (1071, 1070, 1067), (1066, 1071, 1067), (1071, 1066, 1065), (1068, 1071, 1065), (47, 123, 44), (123, 124, 44), (44, 124, 48), (124, 79, 48), (48, 79, 51), (79, 55, 51), (51, 55, 53), (55, 79, 57), (71, 97, 70), (97, 68, 70), (68, 82, 64), (82, 65, 64), (82, 97, 59), (59, 97, 60), (97, 156, 60), (82, 68, 97), (1072, 1073, 1074), (1075, 1072, 1074), (1076, 1077, 1073), (1072, 1076, 1073), (1078, 1079, 1077), (1076, 1078, 1077), (1080, 1081, 1079), (1078, 1080, 1079), (1082, 1083, 1081), (1080, 1082, 1081), (1084, 1085, 1083), (1082, 1084, 1083), (1086, 1087, 1085), (1084, 1086, 1085), (1088, 1089, 1087), (1086, 1088, 1087), (1075, 1074, 1089), (1088, 1075, 1089), (1090, 1091, 1092), (1093, 1090, 1092), (1094, 1095, 1091), (1090, 1094, 1091), (1096, 1097, 1095), (1094, 1096, 1095), (1098, 1099, 1097), (1096, 1098, 1097), (1100, 1101, 1099), (1098, 1100, 1099), (1102, 1103, 1101), (1100, 1102, 1101), (1104, 1105, 1103), (1102, 1104, 1103), (1106, 1107, 1105), (1104, 1106, 1105), (1093, 1092, 1107), (1106, 1093, 1107), (85, 160, 200), (85, 200, 87), (197, 84, 86), (197, 86, 198), (87, 1080, 86), (1080, 1078, 86), (86, 1075, 198), (1075, 1088, 198), (198, 1093, 200), (1093, 1106, 200), (200, 1100, 87), (1100, 1098, 87), (87, 1082, 1080), (87, 1098, 1082), (1098, 1096, 1082), (1082, 1096, 1084), (1096, 1094, 1084), (1084, 1094, 1086), (1094, 1090, 1086), (1086, 1090, 1088), (1090, 1093, 1088), (1088, 1093, 198), (1075, 86, 1072), (86, 1076, 1072), (1076, 86, 1078), (1100, 200, 1102), (200, 1104, 1102), (1104, 200, 1106), (1107, 1092, 1105), (1092, 1091, 1105), (1105, 1091, 1103), (1091, 1095, 1103), (1103, 1095, 1101), (1095, 1097, 1101), (1101, 1097, 1099), (1089, 1074, 1087), (1074, 1073, 1087), (1087, 1073, 1085), (1073, 1077, 1085), (1085, 1077, 1083), (1077, 1079, 1083), (1083, 1079, 1081), (1108, 363, 364), (1109, 1108, 364), (1110, 362, 363), (1108, 1110, 363), (1111, 355, 362), (1110, 1111, 362), (1112, 356, 355), (1111, 1112, 355), (1113, 357, 356), (1112, 1113, 356), (505, 364, 366), (504, 505, 366), (1114, 359, 358), (538, 1114, 358), (1115, 360, 359), (1114, 1115, 359), (1116, 361, 360), (1115, 1116, 360), (1117, 368, 361), (1116, 1117, 361), (504, 366, 368), (1117, 504, 368), (1118, 358, 357), (1113, 1118, 357), (1119, 242, 243), (1120, 1119, 243), (1121, 212, 242), (1119, 1121, 242), (1122, 214, 212), (1121, 1122, 212), (1123, 215, 214), (1122, 1123, 214), (686, 216, 215), (1123, 686, 215), (1124, 243, 211), (1125, 1124, 211), (1126, 218, 217), (680, 1126, 217), (1127, 219, 218), (1126, 1127, 218), (1128, 220, 219), (1127, 1128, 219), (1129, 209, 220), (1128, 1129, 220), (708, 211, 209), (1129, 708, 209), (680, 217, 216), (1130, 680, 216), (1131, 240, 241), (1132, 1131, 241), (1133, 225, 240), (1131, 1133, 240), (1134, 227, 225), (1133, 1134, 225), (1135, 229, 227), (1134, 1135, 227), (1136, 230, 229), (1135, 1136, 229), (687, 241, 224), (1137, 687, 224), (1138, 236, 234), (698, 1138, 234), (1139, 238, 236), (1138, 1139, 236), (1140, 221, 238), (1139, 1140, 238), (1141, 222, 221), (1140, 1141, 221), (688, 224, 222), (1141, 688, 222), (1142, 234, 230), (1136, 1142, 230), (1143, 343, 344), (1144, 1143, 344), (1145, 342, 343), (1143, 1145, 343), (1146, 341, 342), (1145, 1146, 342), (1147, 396, 341), (1146, 1147, 341), (1148, 333, 396), (1147, 1148, 396), (543, 344, 340), (541, 543, 340), (1149, 335, 334), (1150, 1149, 334), (1151, 337, 335), (1149, 1151, 335), (1152, 338, 337), (1151, 1152, 337), (1153, 339, 338), (1152, 1153, 338), (541, 340, 339), (1153, 541, 339), (1154, 334, 333), (1148, 1154, 333), (1155, 418, 420), (1156, 1155, 420), (1157, 417, 418), (1155, 1157, 418), (1158, 416, 417), (1157, 1158, 417), (1159, 415, 416), (1158, 1159, 416), (1160, 408, 415), (1159, 1160, 415), (503, 420, 423), (495, 503, 423), (1161, 411, 410), (1162, 1161, 410), (1163, 412, 411), (1161, 1163, 411), (1164, 413, 412), (1163, 1164, 412), (1165, 414, 413), (1164, 1165, 413), (495, 423, 414), (1165, 495, 414), (1162, 410, 408), (1160, 1162, 408), (1166, 235, 237), (697, 1166, 237), (1167, 233, 235), (1166, 1167, 235), (1168, 231, 233), (1167, 1168, 233), (1169, 232, 231), (1168, 1169, 231), (706, 245, 232), (1169, 706, 232), (1170, 237, 239), (1171, 1170, 239), (1172, 204, 244), (707, 1172, 244), (1173, 205, 204), (1172, 1173, 204), (1174, 206, 205), (1173, 1174, 205), (1175, 208, 206), (1174, 1175, 206), (699, 239, 208), (1175, 699, 208), (707, 244, 245), (1176, 707, 245), (1177, 394, 405), (1178, 1177, 405), (1179, 391, 394), (1177, 1179, 394), (1180, 397, 391), (1179, 1180, 391), (1181, 398, 397), (1180, 1181, 397), (1182, 400, 398), (1181, 1182, 398), (1183, 405, 407), (486, 1183, 407), (1184, 402, 401), (1185, 1184, 401), (1186, 403, 402), (1184, 1186, 402), (1187, 404, 403), (1186, 1187, 403), (1188, 429, 404), (1187, 1188, 404), (486, 407, 429), (1188, 486, 429), (1185, 401, 400), (1182, 1185, 400), (1189, 375, 374), (1190, 1189, 374), (1191, 376, 375), (1189, 1191, 375), (1192, 377, 376), (1191, 1192, 376), (1193, 384, 377), (1192, 1193, 377), (532, 382, 384), (1193, 532, 384), (1194, 374, 373), (1195, 1194, 373), (1196, 379, 380), (1197, 1196, 380), (1198, 378, 379), (1196, 1198, 379), (1199, 371, 378), (1198, 1199, 378), (1200, 372, 371), (1199, 1200, 371), (1195, 373, 372), (1200, 1195, 372), (533, 380, 382), (532, 533, 382), (669, 650, 427), (650, 649, 427), (427, 649, 428), (649, 652, 428), (428, 652, 656), (652, 654, 656), (935, 930, 929), (935, 929, 933), (1201, 658, 1202), (658, 660, 1202), (1202, 660, 1203), (660, 458, 1203), (1203, 458, 226), (458, 1204, 226), (226, 1204, 223), (1204, 458, 1205), (1205, 458, 1206), (458, 456, 1206), (448, 451, 210), (451, 462, 210), (210, 462, 207), (462, 463, 207), (207, 463, 465), (463, 464, 465), (450, 448, 1207), (448, 210, 1207), (1207, 210, 1208), (210, 213, 1208), (424, 422, 1209), (422, 1210, 1209), (1210, 422, 447), (422, 445, 447), (470, 1211, 460), (1211, 1212, 460), (460, 1213, 459), (1213, 1214, 459), (1213, 460, 1215), (460, 1212, 1215), (1215, 1212, 425), (1212, 430, 425), (1211, 470, 1216), (470, 657, 1216), (551, 502, 638), (502, 1217, 638), (638, 1218, 74), (1218, 75, 74), (1218, 638, 1217), (1219, 1218, 1217), (76, 1219, 78), (1217, 502, 1219), (502, 501, 1219), (501, 1220, 1219), (1219, 1220, 78), (138, 1001, 77), (1001, 1000, 77), (77, 1055, 72), (1055, 1048, 72), (72, 990, 98), (990, 988, 98), (98, 986, 138), (986, 984, 138), (138, 1004, 1001), (986, 98, 988), (1006, 138, 1008), (138, 1024, 1008), (1008, 1024, 1010), (1024, 1027, 1010), (1010, 1027, 1012), (1027, 1029, 1012), (1012, 1029, 1014), (1024, 138, 1031), (138, 982, 1031), (982, 980, 1031), (1031, 980, 1029), (980, 977, 1029), (1029, 977, 1014), (977, 976, 1014), (1014, 976, 1016), (976, 998, 1016), (1016, 998, 1018), (998, 996, 1018), (996, 994, 1018), (990, 72, 992), (992, 72, 994), (72, 1047, 994), (994, 1037, 1018), (1037, 1039, 1018), (1018, 1039, 1020), (1039, 1060, 1020), (1060, 1059, 1020), (1059, 1063, 1020), (1020, 1063, 1022), (1063, 1056, 1022), (1056, 1052, 1022), (1052, 1051, 1022), (1055, 77, 1051), (77, 1022, 1051), (1022, 77, 1000), (1037, 994, 1033), (982, 138, 984), (1004, 138, 1006), (1047, 72, 1043), (72, 1044, 1043), (1044, 72, 1048), (1033, 994, 1034), (994, 1041, 1034), (1041, 994, 1047), (639, 1221, 1222), (638, 639, 1222), (640, 1223, 1221), (639, 640, 1221), (641, 1224, 1223), (640, 641, 1223), (642, 1225, 1224), (641, 642, 1224), (643, 1226, 1225), (642, 643, 1225), (644, 1227, 1226), (643, 644, 1226), (637, 1228, 1227), (644, 637, 1227), (636, 1229, 1228), (637, 636, 1228), (635, 1230, 1229), (636, 635, 1229), (634, 1231, 1230), (635, 634, 1230), (633, 1232, 1231), (634, 633, 1231), (632, 1233, 1232), (633, 632, 1232), (631, 1234, 1233), (632, 631, 1233), (630, 1235, 1234), (631, 630, 1234), (629, 1236, 1235), (630, 629, 1235), (628, 1237, 1236), (629, 628, 1236), (1238, 1239, 1220), (1240, 1238, 1220), (1241, 1242, 1239), (1238, 1241, 1239), (1243, 1244, 1242), (1241, 1243, 1242), (1245, 1246, 1244), (1243, 1245, 1244), (1247, 1248, 1246), (1245, 1247, 1246), (1249, 1250, 1248), (1247, 1249, 1248), (1251, 1252, 1250), (1249, 1251, 1250), (1253, 1254, 1252), (1251, 1253, 1252), (1255, 1256, 1254), (1253, 1255, 1254), (1257, 1258, 1256), (1255, 1257, 1256), (1259, 1260, 1258), (1257, 1259, 1258), (1261, 1262, 1260), (1259, 1261, 1260), (1263, 1264, 1262), (1261, 1263, 1262), (1265, 1266, 1264), (1263, 1265, 1264), (1267, 1268, 1266), (1265, 1267, 1266), (1269, 1270, 1268), (1267, 1269, 1268), (1237, 628, 1271), (1237, 1271, 1272), (1273, 551, 638), (1273, 638, 1222), (1237, 518, 1236), (518, 521, 1236), (1236, 521, 1235), (521, 1222, 1235), (1235, 1222, 1234), (1222, 1221, 1234), (1234, 1221, 1233), (1221, 1223, 1233), (1233, 1223, 1232), (1223, 1224, 1232), (1232, 1224, 1231), (1224, 1225, 1231), (1231, 1225, 1230), (1225, 1226, 1230), (1230, 1226, 1229), (1226, 1227, 1229), (1229, 1227, 1228), (1274, 1275, 1270), (1269, 1274, 1270), (1240, 1220, 1276), (1277, 1240, 1276), (1240, 500, 1238), (500, 499, 1238), (1238, 499, 1241), (499, 1269, 1241), (1241, 1269, 1243), (1269, 1267, 1243), (1243, 1267, 1245), (1267, 1265, 1245), (1245, 1265, 1247), (1265, 1263, 1247), (1247, 1263, 1249), (1263, 1261, 1249), (1249, 1261, 1251), (1261, 1259, 1251), (1251, 1259, 1253), (1259, 1257, 1253), (1253, 1257, 1255), (498, 497, 1270), (497, 606, 1270), (1270, 606, 1268), (606, 715, 1268), (1268, 715, 1266), (715, 716, 1266), (1266, 716, 1264), (716, 717, 1264), (1264, 717, 1262), (717, 718, 1262), (1262, 718, 1260), (718, 719, 1260), (1260, 719, 1258), (719, 720, 1258), (1258, 720, 1256), (720, 721, 1256), (1256, 721, 1254), (721, 722, 1254), (1254, 722, 1252), (722, 723, 1252), (712, 711, 434), (711, 80, 434), (434, 80, 734), (80, 733, 734), (733, 80, 732), (80, 731, 732), (731, 80, 730), (80, 729, 730), (729, 80, 728), (728, 80, 727), (80, 78, 727), (727, 78, 726), (78, 725, 726), (1250, 78, 1248), (78, 1246, 1248), (1246, 78, 1244), (724, 78, 723), (78, 1252, 723), (1252, 78, 1250), (1244, 78, 1242), (78, 1239, 1242), (1239, 78, 1220), (725, 78, 724), (1203, 226, 1278), (226, 228, 1278), (1278, 228, 1279), (228, 1280, 1279), (1280, 1281, 1279), (1281, 1282, 1279), (1279, 1282, 1283), (1282, 1284, 1283), (1283, 1284, 1285), (1284, 1286, 1285), (1285, 1286, 1212), (1286, 1287, 1212), (1212, 1287, 430), (1287, 1288, 430), (430, 1288, 426), (1288, 1289, 426), (671, 669, 1290), (669, 427, 1290), (1290, 427, 1289), (427, 426, 1289), (668, 1291, 1292), (1291, 668, 1293), (1293, 668, 1294), (668, 670, 1294), (671, 1295, 670), (1295, 671, 1296), (1296, 671, 1297), (671, 1290, 1297), (1201, 1298, 658), (1298, 1216, 658), (658, 1216, 657), (1290, 1289, 1297), (1289, 1288, 1297), (1288, 1287, 1296), (1287, 1286, 1295), (1286, 1284, 670), (1284, 1282, 1294), (1282, 1281, 1293), (1281, 1280, 1291), (1280, 1292, 1291), (1291, 1293, 1281), (1293, 1294, 1282), (1294, 670, 1284), (670, 1295, 1286), (1295, 1296, 1287), (1296, 1297, 1288), (228, 203, 1280), (203, 1292, 1280), (1292, 203, 668), (203, 667, 668), (1216, 1299, 1211), (1299, 1216, 1300), (1300, 1216, 1298), (1283, 1300, 1298), (1285, 1299, 1300), (1212, 1211, 1299), (1299, 1285, 1212), (1300, 1283, 1285), (1298, 1279, 1283), (1301, 1278, 1279), (1302, 1203, 1278), (1302, 1202, 1203), (1278, 1301, 1302), (1279, 1298, 1301), (1298, 1201, 1301), (1201, 1302, 1301), (1302, 1201, 1202), (58, 80, 56), (80, 54, 56), (54, 80, 52), (80, 711, 52), (52, 711, 49), (711, 50, 49), (50, 711, 83), (711, 645, 83), (83, 645, 81), (645, 66, 81), (66, 645, 63), (645, 73, 63), (63, 73, 67), (73, 69, 67), (450, 1303, 449), (1303, 450, 1304), (1304, 450, 1305), (450, 1207, 1305), (447, 1306, 1210), (1306, 447, 1307), (1307, 447, 1308), (447, 449, 1308), (459, 1214, 456), (1214, 1309, 456), (456, 1309, 1206), (1205, 1206, 1310), (1206, 1311, 1310), (1311, 1206, 1309), (424, 1209, 425), (1209, 1312, 425), (1312, 1313, 425), (1313, 1314, 425), (425, 1314, 1215), (1314, 1315, 1215), (1315, 1314, 1316), (1314, 1317, 1316), (1316, 1317, 1318), (1317, 1319, 1318), (1318, 1319, 1320), (1319, 1321, 1320), (1320, 223, 1204), (223, 1320, 213), (1320, 1321, 213), (213, 1321, 1208), (1207, 1208, 1305), (1208, 1321, 1305), (1321, 1319, 1304), (1319, 1317, 1303), (1317, 1314, 449), (1314, 1313, 1308), (1313, 1312, 1307), (1312, 1209, 1306), (1209, 1210, 1306), (1306, 1307, 1312), (1307, 1308, 1313), (1308, 449, 1314), (449, 1303, 1317), (1303, 1304, 1319), (1304, 1305, 1321), (1322, 1213, 1215), (1315, 1323, 1322), (1316, 1309, 1323), (1318, 1311, 1309), (1320, 1310, 1311), (1204, 1205, 1310), (1310, 1320, 1204), (1311, 1318, 1320), (1309, 1316, 1318), (1323, 1315, 1316), (1322, 1215, 1315), (1309, 1214, 1323), (1214, 1322, 1323), (1322, 1214, 1213), (76, 1068, 1219), (1068, 1069, 1219), (1219, 1025, 1218), (1025, 1030, 1218), (1218, 1030, 75), (1030, 1028, 75), (75, 1071, 76), (1071, 1068, 76), (1071, 75, 1070), (75, 1028, 1070), (1070, 1028, 1069), (1028, 1026, 1069), (1069, 1026, 1219), (1026, 1025, 1219), (1341, 622, 1357, 1371), (1339, 1334, 613, 614), (1331, 1336, 170, 104), (1329, 1346, 195, 196), (1338, 1342, 193, 194), (1340, 1343, 1326, 191, 192), (1341, 1330, 189, 190), (1345, 1343, 620, 621), (1344, 1342, 618, 619), (1328, 1346, 616, 617), (1331, 1333, 614, 615), (1339, 1333, 104, 103), (1336, 1347, 196, 170), (1328, 1332, 194, 195), (1344, 1335, 1327, 192, 193), (1345, 1337, 1325, 190, 191), (1341, 1337, 621, 622), (1340, 1335, 619, 620), (1338, 1332, 617, 618), (1329, 1347, 615, 616), (1338, 618, 1353, 1368), (616, 1346, 1376, 1351), (618, 1342, 1372, 1353), (1333, 614, 1349, 1363), (617, 1328, 1358, 1352), (613, 1334, 1364, 1348), (619, 1344, 1374, 1354), (1331, 615, 1350, 1361), (614, 1339, 1369, 1349), (1330, 622, 1357, 1360), (619, 1335, 1365, 1354), (620, 1343, 1373, 1355), (1340, 620, 1355, 1370), (615, 1347, 1377, 1350), (621, 1345, 1375, 1356), (615, 1336, 1366, 1350), (1329, 616, 1351, 1359), (621, 1337, 1367, 1356), (617, 1332, 1362, 1352), (1339, 103, 1380, 1401), (194, 1332, 1396, 1387), (196, 1347, 1409, 1389), (190, 1325, 1390, 1383), (1340, 192, 1385, 1402), (104, 95, 1379, 1381), (104, 1333, 1397, 1381), (191, 1326, 1391, 1384), (1341, 190, 1383, 1403), (170, 95, 1379, 1382), (1334, 103, 1380, 1398), (192, 1327, 1392, 1385), (193, 1342, 1404, 1386), (1328, 195, 1388, 1393), (1326, 1343, 1405, 1391), (1336, 170, 1382, 1399), (1329, 196, 1389, 1394), (1344, 193, 1386, 1406), (94, 95, 1379, 1378), (1345, 191, 1384, 1407), (1338, 194, 1387, 1400), (1331, 104, 1381, 1395), (195, 1346, 1408, 1388), (637, 1228, 1422, 1415), (634, 1231, 1425, 1412), (1226, 644, 1418, 1420), (1232, 632, 1410, 1426), (1231, 633, 1411, 1425), (644, 1227, 1421, 1418), (632, 1233, 1427, 1410), (633, 1232, 1426, 1411), (1228, 636, 1414, 1422), (1225, 643, 1417, 1419), (636, 1229, 1423, 1414), (643, 1226, 1420, 1417), (642, 1225, 1419, 1416), (1229, 635, 1413, 1423), (1227, 637, 1415, 1421), (635, 1230, 1424, 1413), (1230, 634, 1412, 1424), (1432, 1437, 723, 722), (1440, 1443, 725, 724), (1442, 1445, 727, 726), (1429, 1435, 729, 728), (1429, 1436, 177, 176), (1442, 1434, 179, 178), (1440, 1446, 181, 180), (1432, 1430, 161, 182), (1433, 1441, 133, 132), (1433, 1438, 722, 721), (1444, 1446, 724, 723), (1428, 1434, 726, 725), (1431, 1436, 728, 727), (1431, 1445, 178, 177), (1428, 1443, 180, 179), (1444, 1437, 182, 181), (1430, 1438, 132, 161), (1439, 1441, 721, 720), (1430, 161, 1449, 1460), (178, 1445, 1471, 1453), (1431, 177, 1452, 1461), (181, 1446, 1472, 1456), (1432, 182, 1457, 1462), (1440, 180, 1455, 1467), (179, 1434, 1463, 1454), (1442, 178, 1453, 1468), (131, 161, 1449, 1447), (176, 1435, 1464, 1451), (162, 161, 1449, 1450), (161, 132, 1448, 1449), (1428, 179, 1454, 1458), (180, 1443, 1469, 1455), (177, 1436, 1465, 1452), (1429, 176, 1451, 1459), (1444, 181, 1456, 1470), (182, 1437, 1466, 1457), (133, 1441, 1476, 1474), (1433, 132, 1473, 1475), (1440, 724, 1482, 1500), (727, 1445, 1505, 1485), (729, 1435, 1495, 1487), (722, 1430, 1490, 1480), (725, 1443, 1503, 1483), (1428, 725, 1483, 1488), (1439, 720, 1478, 1499), (1431, 727, 1485, 1491), (726, 1434, 1494, 1484), (721, 1441, 1501, 1479), (729, 183, 1477, 1487), (728, 1436, 1496, 1486), (1444, 723, 1481, 1504), (1432, 722, 1480, 1492), (724, 1446, 1506, 1482), (723, 1437, 1497, 1481), (1433, 721, 1479, 1493), (722, 1438, 1498, 1480), (1442, 726, 1484, 1502), (1429, 728, 1486, 1489), (1259, 1260, 1523, 1522), (1253, 1254, 1517, 1516), (1252, 1253, 1516, 1515), (1248, 1249, 1512, 1511), (1246, 1247, 1510, 1509), (1250, 1251, 1514, 1513), (1247, 1248, 1511, 1510), (1261, 1262, 1525, 1524), (1260, 1261, 1524, 1523), (1256, 1257, 1520, 1519), (1254, 1255, 1518, 1517), (1249, 1250, 1513, 1512), (1258, 1259, 1522, 1521), (1255, 1256, 1519, 1518), (1251, 1252, 1515, 1514), (1262, 1263, 1526, 1525), (1257, 1258, 1521, 1520), (1245, 1246, 1509, 1508), (1244, 1245, 1508, 1507)])
me_vr.materials.append(mat_material)
me_vr.update()

# ---- objects
ob_vr = bpy.data.objects.new('Корпус_VR', me_vr)

# ---- transforms, parenting, visibility, modifiers, constraints
ob_vr.location = (0.0, 0.0, 0.0)
ob_vr.rotation_euler = (7.854, -0.0, 0.0)
ob_vr.scale = (0.057, 0.057, 0.057)

# ---- collection membership
col_collection.objects.link(ob_vr)

# ---- scene / render settings (as saved in the file)
scene.frame_start = 1; scene.frame_end = 250; scene.frame_set(1)
scene.render.engine = 'BLENDER_EEVEE_NEXT'
scene.cycles.sampling_pattern = 'TABULATED_SOBOL'
scene.view_settings.view_transform = 'Standard'
bpy.context.view_layer.update()

# ---- added for rendering (the .blend has no active camera and no usable light): camera, sun
cam_auto = bpy.data.cameras.new('AutoCamera')
cam_auto.lens = 50.0
cam_auto.sensor_width = 36.0
cam_auto.clip_end = 1000.0
ob_auto_camera = bpy.data.objects.new('AutoCamera', cam_auto)
scene.collection.objects.link(ob_auto_camera)
ob_auto_camera.location = (11.5335, -14.1223, 12.1044)
ob_auto_camera.rotation_euler = (1.09748, -7.21219e-08, 0.694738)
scene.camera = ob_auto_camera
light_auto_sun = bpy.data.lights.new('AutoSun', 'SUN')
light_auto_sun.energy = 3.0
light_auto_sun.angle = 0.0523599
ob_auto_sun = bpy.data.objects.new('AutoSun', light_auto_sun)
scene.collection.objects.link(ob_auto_sun)
ob_auto_sun.rotation_euler = (0.872665, 0.174533, 0.523599)
bpy.context.view_layer.update()
